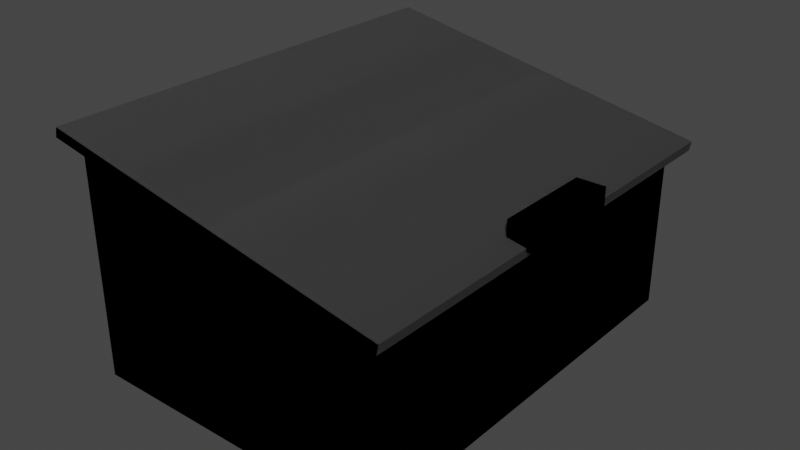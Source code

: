 # Source: SmallShop.blend  (saved by Blender 2.91.10; exported with 4.5.12 LTS)
import bpy
from mathutils import Matrix  # noqa: F401  (used for matrix-valued properties, if any)

bpy.ops.wm.read_factory_settings(use_empty=True)
scene = bpy.context.scene
scene.name = 'Scene'

# ---- collections
col_collection = bpy.data.collections.new('Collection'); scene.collection.children.link(col_collection)

# ---- materials (node trees are filled in below, after node groups)
mat_material_020 = bpy.data.materials.new('Material.020')
mat_material_020.use_transparent_shadow = False
mat_material_021 = bpy.data.materials.new('Material.021')
mat_material_021.use_transparent_shadow = False
mat_material_022 = bpy.data.materials.new('Material.022')
mat_material_022.use_transparent_shadow = False
mat_material_001 = bpy.data.materials.new('Material.001')
mat_material_001.use_transparent_shadow = False
mat_material_005 = bpy.data.materials.new('Material.005')
mat_material_005.use_transparent_shadow = False
mat_material_004 = bpy.data.materials.new('Material.004')
mat_material_004.use_transparent_shadow = False
mat_material_003 = bpy.data.materials.new('Material.003')
mat_material_003.use_transparent_shadow = False
mat_material_002 = bpy.data.materials.new('Material.002')
mat_material_002.use_transparent_shadow = False
mat_material_009 = bpy.data.materials.new('Material.009')
mat_material_009.use_transparent_shadow = False
mat_material_008 = bpy.data.materials.new('Material.008')
mat_material_008.use_transparent_shadow = False
mat_material_007 = bpy.data.materials.new('Material.007')
mat_material_007.use_transparent_shadow = False
mat_material_006 = bpy.data.materials.new('Material.006')
mat_material_006.use_transparent_shadow = False

# ---- material node trees
mat_material_020.use_nodes = True; mat_material_020.node_tree.nodes.clear()
_N = mat_material_020.node_tree.nodes; _L = mat_material_020.node_tree.links
n0 = _N.new('ShaderNodeBsdfPrincipled'); n0.name = 'Principled BSDF'; n0.location = (10, 300)
n0.distribution = 'GGX'
n0.subsurface_method = 'BURLEY'
n0.inputs[0].default_value = (0.4672, 0.4672, 0.4672, 1.0)
n0.inputs[3].default_value = 1.45
n0.inputs[27].default_value = (0.0, 0.0, 0.0, 1.0)
n0.inputs[28].default_value = 1.0
n1 = _N.new('ShaderNodeOutputMaterial'); n1.name = 'Material Output'; n1.location = (300, 300)
_L.new(n0.outputs[0], n1.inputs[0])
n1.is_active_output = True
mat_material_021.use_nodes = True; mat_material_021.node_tree.nodes.clear()
_N = mat_material_021.node_tree.nodes; _L = mat_material_021.node_tree.links
n0 = _N.new('ShaderNodeBsdfPrincipled'); n0.name = 'Principled BSDF'; n0.location = (10, 300)
n0.distribution = 'GGX'
n0.subsurface_method = 'BURLEY'
n0.inputs[0].default_value = (0.8, 0.7284, 0.1821, 1.0)
n0.inputs[3].default_value = 1.45
n0.inputs[27].default_value = (0.0, 0.0, 0.0, 1.0)
n0.inputs[28].default_value = 1.0
n1 = _N.new('ShaderNodeOutputMaterial'); n1.name = 'Material Output'; n1.location = (300, 300)
_L.new(n0.outputs[0], n1.inputs[0])
n1.is_active_output = True
mat_material_022.use_nodes = True; mat_material_022.node_tree.nodes.clear()
_N = mat_material_022.node_tree.nodes; _L = mat_material_022.node_tree.links
n0 = _N.new('ShaderNodeBsdfPrincipled'); n0.name = 'Principled BSDF'; n0.location = (10, 300)
n0.distribution = 'GGX'
n0.subsurface_method = 'BURLEY'
n0.inputs[0].default_value = (0.08353, 0.08353, 0.08353, 1.0)
n0.inputs[3].default_value = 1.45
n0.inputs[27].default_value = (0.0, 0.0, 0.0, 1.0)
n0.inputs[28].default_value = 1.0
n1 = _N.new('ShaderNodeOutputMaterial'); n1.name = 'Material Output'; n1.location = (300, 300)
_L.new(n0.outputs[0], n1.inputs[0])
n1.is_active_output = True
mat_material_001.use_nodes = True; mat_material_001.node_tree.nodes.clear()
_N = mat_material_001.node_tree.nodes; _L = mat_material_001.node_tree.links
n0 = _N.new('ShaderNodeBsdfPrincipled'); n0.name = 'Principled BSDF'; n0.location = (10, 300)
n0.distribution = 'GGX'
n0.subsurface_method = 'BURLEY'
n0.inputs[0].default_value = (0.8, 0.0, 0.01341, 1.0)
n0.inputs[3].default_value = 1.45
n0.inputs[27].default_value = (0.0, 0.0, 0.0, 1.0)
n0.inputs[28].default_value = 1.0
n1 = _N.new('ShaderNodeOutputMaterial'); n1.name = 'Material Output'; n1.location = (300, 300)
_L.new(n0.outputs[0], n1.inputs[0])
n1.is_active_output = True
mat_material_005.use_nodes = True; mat_material_005.node_tree.nodes.clear()
_N = mat_material_005.node_tree.nodes; _L = mat_material_005.node_tree.links
n0 = _N.new('ShaderNodeBsdfPrincipled'); n0.name = 'Principled BSDF'; n0.location = (10, 300)
n0.distribution = 'GGX'
n0.subsurface_method = 'BURLEY'
n0.inputs[0].default_value = (0.4672, 0.4672, 0.4672, 1.0)
n0.inputs[3].default_value = 1.45
n0.inputs[27].default_value = (0.0, 0.0, 0.0, 1.0)
n0.inputs[28].default_value = 1.0
n1 = _N.new('ShaderNodeOutputMaterial'); n1.name = 'Material Output'; n1.location = (300, 300)
_L.new(n0.outputs[0], n1.inputs[0])
n1.is_active_output = True
mat_material_004.use_nodes = True; mat_material_004.node_tree.nodes.clear()
_N = mat_material_004.node_tree.nodes; _L = mat_material_004.node_tree.links
n0 = _N.new('ShaderNodeBsdfPrincipled'); n0.name = 'Principled BSDF'; n0.location = (10, 300)
n0.distribution = 'GGX'
n0.subsurface_method = 'BURLEY'
n0.inputs[0].default_value = (0.8, 0.7284, 0.1821, 1.0)
n0.inputs[3].default_value = 1.45
n0.inputs[27].default_value = (0.0, 0.0, 0.0, 1.0)
n0.inputs[28].default_value = 1.0
n1 = _N.new('ShaderNodeOutputMaterial'); n1.name = 'Material Output'; n1.location = (300, 300)
_L.new(n0.outputs[0], n1.inputs[0])
n1.is_active_output = True
mat_material_003.use_nodes = True; mat_material_003.node_tree.nodes.clear()
_N = mat_material_003.node_tree.nodes; _L = mat_material_003.node_tree.links
n0 = _N.new('ShaderNodeBsdfPrincipled'); n0.name = 'Principled BSDF'; n0.location = (10, 300)
n0.distribution = 'GGX'
n0.subsurface_method = 'BURLEY'
n0.inputs[0].default_value = (0.08353, 0.08353, 0.08353, 1.0)
n0.inputs[3].default_value = 1.45
n0.inputs[27].default_value = (0.0, 0.0, 0.0, 1.0)
n0.inputs[28].default_value = 1.0
n1 = _N.new('ShaderNodeOutputMaterial'); n1.name = 'Material Output'; n1.location = (300, 300)
_L.new(n0.outputs[0], n1.inputs[0])
n1.is_active_output = True
mat_material_002.use_nodes = True; mat_material_002.node_tree.nodes.clear()
_N = mat_material_002.node_tree.nodes; _L = mat_material_002.node_tree.links
n0 = _N.new('ShaderNodeBsdfPrincipled'); n0.name = 'Principled BSDF'; n0.location = (10, 300)
n0.distribution = 'GGX'
n0.subsurface_method = 'BURLEY'
n0.inputs[0].default_value = (0.8, 0.0, 0.01341, 1.0)
n0.inputs[3].default_value = 1.45
n0.inputs[27].default_value = (0.0, 0.0, 0.0, 1.0)
n0.inputs[28].default_value = 1.0
n1 = _N.new('ShaderNodeOutputMaterial'); n1.name = 'Material Output'; n1.location = (300, 300)
_L.new(n0.outputs[0], n1.inputs[0])
n1.is_active_output = True
mat_material_009.use_nodes = True; mat_material_009.node_tree.nodes.clear()
_N = mat_material_009.node_tree.nodes; _L = mat_material_009.node_tree.links
n0 = _N.new('ShaderNodeBsdfPrincipled'); n0.name = 'Principled BSDF'; n0.location = (10, 300)
n0.distribution = 'GGX'
n0.subsurface_method = 'BURLEY'
n0.inputs[0].default_value = (0.4672, 0.4672, 0.4672, 1.0)
n0.inputs[3].default_value = 1.45
n0.inputs[27].default_value = (0.0, 0.0, 0.0, 1.0)
n0.inputs[28].default_value = 1.0
n1 = _N.new('ShaderNodeOutputMaterial'); n1.name = 'Material Output'; n1.location = (300, 300)
_L.new(n0.outputs[0], n1.inputs[0])
n1.is_active_output = True
mat_material_008.use_nodes = True; mat_material_008.node_tree.nodes.clear()
_N = mat_material_008.node_tree.nodes; _L = mat_material_008.node_tree.links
n0 = _N.new('ShaderNodeBsdfPrincipled'); n0.name = 'Principled BSDF'; n0.location = (10, 300)
n0.distribution = 'GGX'
n0.subsurface_method = 'BURLEY'
n0.inputs[0].default_value = (0.8, 0.7284, 0.1821, 1.0)
n0.inputs[3].default_value = 1.45
n0.inputs[27].default_value = (0.0, 0.0, 0.0, 1.0)
n0.inputs[28].default_value = 1.0
n1 = _N.new('ShaderNodeOutputMaterial'); n1.name = 'Material Output'; n1.location = (300, 300)
_L.new(n0.outputs[0], n1.inputs[0])
n1.is_active_output = True
mat_material_007.use_nodes = True; mat_material_007.node_tree.nodes.clear()
_N = mat_material_007.node_tree.nodes; _L = mat_material_007.node_tree.links
n0 = _N.new('ShaderNodeBsdfPrincipled'); n0.name = 'Principled BSDF'; n0.location = (10, 300)
n0.distribution = 'GGX'
n0.subsurface_method = 'BURLEY'
n0.inputs[0].default_value = (0.08353, 0.08353, 0.08353, 1.0)
n0.inputs[3].default_value = 1.45
n0.inputs[27].default_value = (0.0, 0.0, 0.0, 1.0)
n0.inputs[28].default_value = 1.0
n1 = _N.new('ShaderNodeOutputMaterial'); n1.name = 'Material Output'; n1.location = (300, 300)
_L.new(n0.outputs[0], n1.inputs[0])
n1.is_active_output = True
mat_material_006.use_nodes = True; mat_material_006.node_tree.nodes.clear()
_N = mat_material_006.node_tree.nodes; _L = mat_material_006.node_tree.links
n0 = _N.new('ShaderNodeBsdfPrincipled'); n0.name = 'Principled BSDF'; n0.location = (10, 300)
n0.distribution = 'GGX'
n0.subsurface_method = 'BURLEY'
n0.inputs[0].default_value = (0.8, 0.0, 0.01341, 1.0)
n0.inputs[3].default_value = 1.45
n0.inputs[27].default_value = (0.0, 0.0, 0.0, 1.0)
n0.inputs[28].default_value = 1.0
n1 = _N.new('ShaderNodeOutputMaterial'); n1.name = 'Material Output'; n1.location = (300, 300)
_L.new(n0.outputs[0], n1.inputs[0])
n1.is_active_output = True

# ---- world
world_world = bpy.data.worlds.new('World'); scene.world = world_world
world_world.use_nodes = True; world_world.node_tree.nodes.clear()
_N = world_world.node_tree.nodes; _L = world_world.node_tree.links
n0 = _N.new('ShaderNodeOutputWorld'); n0.name = 'World Output'; n0.location = (300, 300)
n1 = _N.new('ShaderNodeBackground'); n1.name = 'Background'; n1.location = (10, 300)
n1.inputs[0].default_value = (0.05088, 0.05088, 0.05088, 1.0)
_L.new(n1.outputs[0], n0.inputs[0])
n0.is_active_output = True
world_world.color = (0.05088, 0.05088, 0.05088)
world_world.use_sun_shadow = False
world_world.sun_shadow_jitter_overblur = 0.0

# ---- meshes
me_cube_004 = bpy.data.meshes.new('Cube.004')
me_cube_004.from_pydata([(-1.0, -1.0, -8.866), (-0.9474, -0.96, 1.0), (-1.0, 1.0, -8.866), (-0.8899, 0.96, 2.741), (1.0, -1.0, -8.866), (0.9474, -0.96, 1.0), (1.0, 1.0, -8.866), (0.8899, 0.96, 2.741), (-1.0, -1.0, 1.0), (-1.0, 1.0, 1.0), (1.0, 1.0, 1.0), (1.0, -1.0, 1.0), (0.9474, 0.133, 1.0), (1.0, 0.133, 1.0), (0.9474, -0.1357, 1.0), (1.0, -0.1357, 1.0), (1.0, 0.2659, 1.0), (0.9474, 0.2644, 1.0), (0.9474, -0.2697, 1.0), (1.0, -0.2697, 1.0), (1.0, -0.8496, 1.0), (0.9474, -0.8471, 1.0), (1.0, 0.8478, 1.0), (0.9474, 0.8444, 1.0), (-1.0, -0.8052, 1.0), (-0.9474, -0.8052, 1.0), (-1.0, -0.5328, 1.0), (-0.9474, -0.5328, 1.0), (-1.0, -0.5328, 32.33), (-1.0, 1.0, 32.33), (1.0, 1.0, 32.33), (1.0, -0.8496, 32.33), (1.0, -1.0, 32.33), (-1.0, -1.0, 32.33), (-0.9474, -0.5328, 32.33), (-0.8899, 0.96, 30.59), (0.8899, 0.96, 30.59), (0.9474, -0.8471, 32.33), (0.9474, -0.96, 32.33), (-0.9474, -0.96, 32.33), (0.9474, 0.2644, 32.33), (0.9474, 0.133, 32.33), (1.0, 0.2659, 32.33), (1.0, 0.133, 32.33), (0.9474, -0.1357, 32.33), (1.0, -0.1357, 32.33), (0.9474, -0.2697, 32.33), (1.0, -0.2697, 32.33), (1.0, 0.8478, 32.33), (0.9474, 0.8444, 32.33), (-1.0, -0.8052, 32.33), (-0.9474, -0.8052, 32.33), (-1.0, -0.5328, 50.09), (-1.0, 1.0, 50.09), (1.0, 1.0, 35.37), (1.0, -0.8496, 35.37), (1.0, -1.0, 35.37), (-1.0, -1.0, 50.09), (-0.9474, -0.5328, 50.09), (-0.9474, 0.96, 50.09), (0.9474, 0.96, 35.37), (0.9474, -0.8471, 35.37), (0.9474, -0.96, 35.37), (-0.9474, -0.96, 50.09), (0.9474, 0.2644, 35.37), (0.9474, 0.133, 35.37), (1.0, 0.2659, 35.37), (1.0, 0.133, 35.37), (0.9474, -0.1357, 35.37), (1.0, -0.1357, 35.37), (0.9474, -0.2697, 35.37), (1.0, -0.2697, 35.37), (1.0, 0.8478, 35.37), (0.9474, 0.8444, 35.37), (-1.0, -0.8052, 50.09), (-0.9474, -0.8052, 50.09), (-1.125, -1.052, 50.35), (-1.113, -1.052, 52.83), (-1.125, 1.052, 50.35), (-1.113, 1.052, 52.83), (1.113, -1.052, 33.57), (1.125, -1.052, 36.05), (1.113, 1.052, 33.57), (1.125, 1.052, 36.05), (-0.3011, -0.9559, 9.364), (-0.3011, -0.9559, 13.67), (-0.3011, -0.4417, 9.364), (-0.3011, -0.4417, 13.67), (0.0007234, -0.9702, 0.6348), (0.0007234, -0.9702, 15.01), (0.0007234, -0.4274, 0.6348), (0.0007234, -0.4274, 15.01), (0.9474, -0.2697, 16.67), (0.9474, -0.1357, 16.67), (1.0, -0.1357, 16.67), (1.0, -0.2697, 16.67), (0.9474, -0.96, 16.67), (0.9474, -0.8471, 16.67), (-0.9474, -0.96, 16.67), (1.0, -0.8496, 16.67), (1.0, -1.0, 16.67), (-1.0, -1.0, 16.67), (-1.0, -0.8052, 16.67), (-0.9474, -0.8052, 16.67), (-0.3011, -0.4274, 0.6348), (-0.3011, -0.9702, 0.6348), (-0.3011, -0.9702, 15.01), (-0.3011, -0.4274, 15.01), (-0.1822, -0.4417, 9.364), (-0.1822, -0.9559, 9.364), (-0.1822, -0.9559, 13.67), (-0.1822, -0.4417, 13.67), (1.183, 0.133, 35.93), (1.183, 0.133, 32.33), (1.183, -0.1357, 35.93), (1.183, -0.1357, 32.33), (1.0, 0.133, 40.99), (1.0, -0.1357, 40.99), (1.183, 0.133, 40.42), (1.183, -0.1357, 40.42), (1.0, 0.2341, 35.37), (1.183, 0.2184, 35.93), (1.0, -0.2367, 35.37), (1.183, -0.221, 35.93), (1.0, 0.2341, 40.99), (1.183, 0.2184, 40.42), (1.0, -0.2367, 40.99), (1.183, -0.221, 40.42), (1.183, 0.133, 35.37), (1.183, -0.1357, 35.37), (1.183, 0.133, 40.99), (1.183, -0.1357, 40.99), (1.183, 0.2341, 35.37), (1.183, 0.2341, 40.99), (1.183, -0.2367, 40.99), (1.183, -0.2367, 35.37), (1.179, 0.133, 35.93), (1.179, 0.133, 40.42), (1.179, -0.1357, 40.42), (1.179, -0.1357, 35.93), (1.179, 0.2184, 35.93), (1.179, 0.2184, 40.42), (1.179, -0.221, 40.42), (1.179, -0.221, 35.93), (-0.9474, 0.96, 1.0), (0.9474, 0.96, 1.0), (-0.9474, 0.96, 32.33), (0.9474, 0.96, 32.33), (-0.869, 0.8533, 3.433), (0.869, 0.8533, 3.433), (-0.8587, 0.8533, 29.76), (0.8587, 0.8533, 29.76), (-0.8601, 0.8533, 16.9), (0.8601, 0.8533, 16.57), (-0.8635, 0.8533, 9.785), (0.8635, 0.8533, 9.511), (0.8587, 0.8533, 23.77), (-0.8587, 0.8533, 23.91), (-0.8899, 0.8533, 30.59), (0.8899, 0.8533, 30.59), (0.8601, 0.8533, 22.2), (-0.8601, 0.8533, 22.35), (-0.8899, 0.8533, 23.11), (-0.8635, 0.8533, 15.36), (0.8635, 0.8533, 15.04), (0.8899, 0.8533, 22.92), (0.869, 0.8533, 8.025), (0.8899, 0.8533, 15.78), (-0.8899, 0.8533, 16.21), (-0.869, 0.8533, 8.3), (-0.8899, 0.8533, 2.741), (0.8899, 0.8533, 2.741), (-0.8899, 0.8533, 9.035), (0.8899, 0.8533, 8.674), (-0.8587, 0.8962, 29.76), (0.8587, 0.8962, 29.76), (0.8587, 0.8962, 23.77), (-0.8587, 0.8962, 23.91), (-0.8601, 0.8962, 22.35), (-0.8601, 0.8962, 16.9), (0.8601, 0.8962, 16.57), (0.8601, 0.8962, 22.2), (0.8635, 0.8962, 9.511), (0.8635, 0.8962, 15.04), (-0.8635, 0.8962, 15.36), (-0.8635, 0.8962, 9.785), (-0.869, 0.8962, 3.433), (0.869, 0.8962, 3.433), (-0.869, 0.8962, 8.3), (0.869, 0.8962, 8.025)], [], [(0, 8, 24, 26, 9, 2), (2, 9, 10, 6), (6, 10, 22, 16, 13, 15, 19, 20, 11, 4), (4, 11, 8, 0), (2, 6, 4, 0), (145, 144, 27, 25, 1, 5, 21, 18, 14, 12, 17, 23), (145, 23, 49, 147), (13, 16, 42, 43), (99, 95, 92, 97), (26, 27, 34, 28), (99, 20, 19, 95), (13, 12, 14, 15), (15, 14, 93, 94), (7, 36, 159, 165, 167, 173, 171), (22, 10, 30, 48), (17, 12, 41, 40), (29, 28, 52, 53), (24, 25, 27, 26), (10, 9, 29, 30), (147, 49, 73, 60), (38, 39, 63, 62), (71, 70, 61, 55), (48, 30, 54, 72), (37, 38, 62, 61), (43, 42, 66, 67), (61, 70, 46, 37), (97, 96, 38, 37), (93, 92, 46, 44), (12, 13, 43, 41), (22, 48, 42, 16), (96, 98, 39, 38), (95, 94, 45, 47), (100, 99, 31, 32), (102, 101, 33, 50), (92, 95, 47, 46), (98, 103, 51, 39), (9, 26, 28, 29), (94, 93, 44, 45), (103, 102, 50, 51), (101, 100, 32, 33), (99, 97, 37, 31), (27, 144, 146, 34), (63, 75, 74, 57), (59, 60, 54, 53), (62, 63, 57, 56), (69, 68, 70, 71), (66, 64, 65, 67), (55, 61, 62, 56), (60, 73, 72, 54), (52, 58, 59, 53), (31, 47, 71, 55), (47, 31, 37, 46), (30, 29, 53, 54), (28, 50, 74, 52), (50, 33, 57, 74), (32, 31, 55, 56), (44, 46, 70, 68), (39, 51, 75, 63), (33, 32, 56, 57), (47, 45, 69, 71), (75, 58, 52, 74), (34, 146, 59, 58), (51, 34, 58, 75), (40, 41, 65, 64), (51, 50, 28, 34), (146, 147, 60, 59), (43, 45, 44, 41), (65, 41, 44, 68), (67, 65, 68, 69), (43, 67, 128, 113), (73, 49, 40, 64), (66, 72, 73, 64), (42, 48, 72, 66), (40, 49, 23, 17), (76, 77, 79, 78), (78, 79, 83, 82), (82, 83, 81, 80), (80, 81, 77, 76), (78, 82, 80, 76), (83, 79, 77, 81), (87, 86, 108, 111), (104, 107, 91, 90), (90, 91, 89, 88), (88, 89, 106, 105), (104, 90, 88, 105), (91, 107, 106, 89), (19, 15, 94, 95), (14, 18, 92, 93), (21, 97, 92, 18), (8, 11, 100, 101), (25, 24, 102, 103), (1, 25, 103, 98), (24, 8, 101, 102), (11, 20, 99, 100), (5, 1, 98, 96), (21, 5, 96, 97), (84, 86, 104, 105), (85, 84, 105, 106), (87, 85, 106, 107), (86, 87, 107, 104), (109, 110, 111, 108), (84, 85, 110, 109), (85, 87, 111, 110), (86, 84, 109, 108), (113, 128, 129, 115), (119, 127, 142, 138), (45, 43, 113, 115), (69, 45, 115, 129), (116, 117, 131, 130), (67, 69, 117, 116), (117, 69, 122, 126), (131, 117, 126, 134), (122, 135, 134, 126), (132, 120, 124, 133), (125, 118, 137, 141), (116, 130, 133, 124), (69, 129, 135, 122), (67, 116, 124, 120), (128, 67, 120, 132), (118, 119, 138, 137), (112, 114, 129, 128), (119, 118, 130, 131), (125, 121, 132, 133), (123, 127, 134, 135), (127, 119, 131, 134), (121, 112, 128, 132), (118, 125, 133, 130), (114, 123, 135, 129), (139, 136, 137, 138), (137, 136, 140, 141), (139, 138, 142, 143), (121, 125, 141, 140), (114, 112, 136, 139), (123, 114, 139, 143), (112, 121, 140, 136), (127, 123, 143, 142), (7, 3, 144, 145), (35, 36, 147, 146), (36, 7, 145, 147), (3, 35, 146, 144), (155, 164, 183, 182), (3, 7, 171, 170), (35, 3, 170, 172, 168, 162, 158), (36, 35, 158, 159), (156, 151, 175, 176), (161, 152, 179, 178), (151, 150, 174, 175), (150, 151, 159, 158), (151, 156, 165, 159), (157, 150, 158, 162), (156, 157, 162, 165), (152, 161, 162, 168), (153, 152, 168, 167), (160, 153, 167, 165), (161, 160, 165, 162), (164, 155, 173, 167), (163, 164, 167, 168), (154, 163, 168, 172), (155, 154, 172, 173), (149, 148, 170, 171), (148, 169, 172, 170), (166, 149, 171, 173), (169, 166, 173, 172), (186, 187, 189, 188), (179, 180, 181, 178), (185, 182, 183, 184), (177, 176, 175, 174), (152, 153, 180, 179), (148, 149, 187, 186), (150, 157, 177, 174), (164, 163, 184, 183), (153, 160, 181, 180), (169, 148, 186, 188), (157, 156, 176, 177), (163, 154, 185, 184), (160, 161, 178, 181), (149, 166, 189, 187), (154, 155, 182, 185), (166, 169, 188, 189)])
me_cube_004.polygons.foreach_set('material_index', [0, 0, 0, 0, 0, 1, 0, 0, 0, 0, 0, 0, 0, 0, 0, 0, 0, 0, 0, 0, 0, 0, 0, 0, 0, 0, 0, 0, 0, 0, 0, 0, 0, 0, 0, 0, 0, 0, 0, 0, 0, 0, 0, 0, 0, 0, 0, 0, 0, 0, 0, 0, 0, 0, 0, 0, 0, 0, 0, 0, 0, 0, 0, 0, 0, 0, 0, 0, 0, 0, 0, 0, 0, 0, 2, 2, 2, 2, 2, 2, 2, 2, 2, 2, 2, 2, 0, 0, 0, 0, 0, 0, 0, 0, 0, 0, 2, 2, 2, 2, 2, 2, 2, 2, 0, 0, 0, 0, 0, 0, 0, 0, 0, 0, 0, 0, 0, 0, 0, 0, 0, 0, 0, 0, 0, 0, 0, 0, 3, 3, 3, 0, 0, 0, 0, 0, 0, 0, 0, 0, 2, 0, 0, 0, 2, 2, 2, 2, 2, 2, 2, 2, 2, 2, 2, 2, 2, 2, 2, 2, 2, 2, 2, 2, 2, 2, 2, 2, 2, 2, 2, 2, 2, 2, 2, 2, 2, 2, 2])
_uv = me_cube_004.uv_layers.new(name='UVMap')
_uv.uv.foreach_set('vector', [0.375, 0.0, 0.625, 0.0, 0.625, 0.02435, 0.625, 0.0523, 0.625, 0.25, 0.375, 0.25, 0.375, 0.25, 0.625, 0.25, 0.625, 0.5, 0.375, 0.5, 0.375, 0.5, 0.625, 0.5, 0.625, 0.5487, 0.625, 0.5973, 0.625, 0.6084, 0.625, 0.642, 0.625, 0.6532, 0.625, 0.7016, 0.625, 0.75, 0.375, 0.75, 0.375, 0.75, 0.625, 0.75, 0.625, 1.0, 0.375, 1.0, 0.125, 0.5, 0.375, 0.5, 0.375, 0.75, 0.125, 0.75, 0.6316, 0.5066, 0.8684, 0.5066, 0.8684, 0.6967, 0.8684, 0.7243, 0.8684, 0.7434, 0.6316, 0.7434, 0.6316, 0.6981, 0.6316, 0.6528, 0.6316, 0.6417, 0.6316, 0.6086, 0.6316, 0.5978, 0.6316, 0.5522, 0.6316, 0.5066, 0.6316, 0.5522, 0.6316, 0.5522, 0.6316, 0.5066, 0.625, 0.6084, 0.625, 0.5973, 0.625, 0.5973, 0.625, 0.6084, 0.625, 0.7016, 0.625, 0.6532, 0.6316, 0.6528, 0.6316, 0.6981, 0.875, 0.6977, 0.8684, 0.6967, 0.8684, 0.6967, 0.875, 0.6977, 0.625, 0.7016, 0.625, 0.7016, 0.625, 0.6532, 0.625, 0.6532, 0.625, 0.6084, 0.6316, 0.6086, 0.6316, 0.6417, 0.625, 0.642, 0.625, 0.642, 0.6316, 0.6417, 0.6316, 0.6417, 0.625, 0.642, 0.6388, 0.5066, 0.6388, 0.5066, 0.6388, 0.5066, 0.6388, 0.5066, 0.6388, 0.5066, 0.6388, 0.5066, 0.6388, 0.5066, 0.625, 0.5487, 0.625, 0.5, 0.625, 0.5, 0.625, 0.5487, 0.6316, 0.5978, 0.6316, 0.6086, 0.6316, 0.6086, 0.6316, 0.5978, 0.625, 0.25, 0.625, 0.0523, 0.625, 0.0523, 0.625, 0.25, 0.875, 0.7257, 0.8684, 0.7243, 0.8684, 0.6967, 0.875, 0.6977, 0.625, 0.5, 0.625, 0.25, 0.625, 0.25, 0.625, 0.5, 0.6316, 0.5066, 0.6316, 0.5522, 0.6316, 0.5522, 0.6316, 0.5066, 0.6316, 0.7434, 0.8684, 0.7434, 0.8684, 0.7434, 0.6316, 0.7434, 0.625, 0.6532, 0.6316, 0.6528, 0.6316, 0.6981, 0.625, 0.7016, 0.625, 0.5487, 0.625, 0.5, 0.625, 0.5, 0.625, 0.5487, 0.6316, 0.6981, 0.6316, 0.7434, 0.6316, 0.7434, 0.6316, 0.6981, 0.625, 0.6084, 0.625, 0.5973, 0.625, 0.5973, 0.625, 0.6084, 0.6316, 0.6981, 0.6316, 0.6528, 0.6316, 0.6528, 0.6316, 0.6981, 0.6316, 0.6981, 0.6316, 0.7434, 0.6316, 0.7434, 0.6316, 0.6981, 0.6316, 0.6417, 0.6316, 0.6528, 0.6316, 0.6528, 0.6316, 0.6417, 0.6316, 0.6086, 0.625, 0.6084, 0.625, 0.6084, 0.6316, 0.6086, 0.625, 0.5487, 0.625, 0.5487, 0.625, 0.5973, 0.625, 0.5973, 0.6316, 0.7434, 0.8684, 0.7434, 0.8684, 0.7434, 0.6316, 0.7434, 0.625, 0.6532, 0.625, 0.642, 0.625, 0.642, 0.625, 0.6532, 0.625, 0.75, 0.625, 0.7016, 0.625, 0.7016, 0.625, 0.75, 0.625, 0.02435, 0.625, 0.0, 0.625, 0.0, 0.625, 0.02435, 0.6316, 0.6528, 0.625, 0.6532, 0.625, 0.6532, 0.6316, 0.6528, 0.8684, 0.7434, 0.8684, 0.7243, 0.8684, 0.7243, 0.8684, 0.7434, 0.625, 0.25, 0.625, 0.0523, 0.625, 0.0523, 0.625, 0.25, 0.625, 0.642, 0.6316, 0.6417, 0.6316, 0.6417, 0.625, 0.642, 0.8684, 0.7243, 0.875, 0.7257, 0.875, 0.7257, 0.8684, 0.7243, 0.625, 1.0, 0.625, 0.75, 0.625, 0.75, 0.625, 1.0, 0.625, 0.7016, 0.6316, 0.6981, 0.6316, 0.6981, 0.625, 0.7016, 0.8684, 0.6967, 0.8684, 0.5066, 0.8684, 0.5066, 0.8684, 0.6967, 0.8684, 0.7434, 0.8684, 0.7243, 0.875, 0.7257, 0.875, 0.75, 0.8684, 0.5066, 0.6316, 0.5066, 0.625, 0.5, 0.875, 0.5, 0.6316, 0.7434, 0.8684, 0.7434, 0.875, 0.75, 0.625, 0.75, 0.625, 0.642, 0.6316, 0.6417, 0.6316, 0.6528, 0.625, 0.6532, 0.625, 0.5973, 0.6316, 0.5978, 0.6316, 0.6086, 0.625, 0.6084, 0.625, 0.7016, 0.6316, 0.6981, 0.6316, 0.7434, 0.625, 0.75, 0.6316, 0.5066, 0.6316, 0.5522, 0.625, 0.5487, 0.625, 0.5, 0.875, 0.6977, 0.8684, 0.6967, 0.8684, 0.5066, 0.875, 0.5, 0.625, 0.7016, 0.625, 0.6532, 0.625, 0.6532, 0.625, 0.7016, 0.625, 0.6532, 0.625, 0.7016, 0.6316, 0.6981, 0.6316, 0.6528, 0.625, 0.5, 0.625, 0.25, 0.625, 0.25, 0.625, 0.5, 0.875, 0.6977, 0.875, 0.7257, 0.625, 0.02435, 0.875, 0.6977, 0.625, 0.02435, 0.625, 0.0, 0.625, 0.0, 0.625, 0.02435, 0.625, 0.75, 0.625, 0.7016, 0.625, 0.7016, 0.625, 0.75, 0.6316, 0.6417, 0.6316, 0.6528, 0.6316, 0.6528, 0.6316, 0.6417, 0.8684, 0.7434, 0.8684, 0.7243, 0.8684, 0.7243, 0.8684, 0.7434, 0.625, 1.0, 0.625, 0.75, 0.625, 0.75, 0.625, 1.0, 0.625, 0.6532, 0.625, 0.642, 0.625, 0.642, 0.625, 0.6532, 0.8684, 0.7243, 0.8684, 0.6967, 0.875, 0.6977, 0.875, 0.7257, 0.8684, 0.6967, 0.8684, 0.5066, 0.8684, 0.5066, 0.8684, 0.6967, 0.8684, 0.7243, 0.8684, 0.6967, 0.8684, 0.6967, 0.8684, 0.7243, 0.6316, 0.5978, 0.6316, 0.6086, 0.6316, 0.6086, 0.6316, 0.5978, 0.8684, 0.7243, 0.875, 0.7257, 0.875, 0.6977, 0.8684, 0.6967, 0.8684, 0.5066, 0.6316, 0.5066, 0.6316, 0.5066, 0.8684, 0.5066, 0.625, 0.6084, 0.625, 0.642, 0.6316, 0.6417, 0.6316, 0.6086, 0.6316, 0.6086, 0.6316, 0.6086, 0.6316, 0.6417, 0.6316, 0.6417, 0.625, 0.6084, 0.6316, 0.6086, 0.6316, 0.6417, 0.625, 0.642, 0.625, 0.6084, 0.625, 0.6084, 0.625, 0.6084, 0.625, 0.6084, 0.6316, 0.5522, 0.6316, 0.5522, 0.6316, 0.5978, 0.6316, 0.5978, 0.625, 0.5973, 0.625, 0.5487, 0.6316, 0.5522, 0.6316, 0.5978, 0.625, 0.5973, 0.625, 0.5487, 0.625, 0.5487, 0.625, 0.5973, 0.6316, 0.5978, 0.6316, 0.5522, 0.6316, 0.5522, 0.6316, 0.5978, 0.375, 0.0, 0.625, 0.0, 0.625, 0.25, 0.375, 0.25, 0.375, 0.25, 0.625, 0.25, 0.625, 0.5, 0.375, 0.5, 0.375, 0.5, 0.625, 0.5, 0.625, 0.75, 0.375, 0.75, 0.375, 0.75, 0.625, 0.75, 0.625, 1.0, 0.375, 1.0, 0.125, 0.5, 0.375, 0.5, 0.375, 0.75, 0.125, 0.75, 0.625, 0.5, 0.875, 0.5, 0.875, 0.75, 0.625, 0.75, 0.6248, 0.2435, 0.3752, 0.2435, 0.3752, 0.2435, 0.6248, 0.2435, 0.375, 0.25, 0.625, 0.25, 0.625, 0.5, 0.375, 0.5, 0.375, 0.5, 0.625, 0.5, 0.625, 0.75, 0.375, 0.75, 0.375, 0.75, 0.625, 0.75, 0.625, 1.0, 0.375, 1.0, 0.125, 0.5, 0.375, 0.5, 0.375, 0.75, 0.125, 0.75, 0.625, 0.5, 0.875, 0.5, 0.875, 0.75, 0.625, 0.75, 0.625, 0.6532, 0.625, 0.642, 0.625, 0.642, 0.625, 0.6532, 0.6316, 0.6417, 0.6316, 0.6528, 0.6316, 0.6528, 0.6316, 0.6417, 0.6316, 0.6981, 0.6316, 0.6981, 0.6316, 0.6528, 0.6316, 0.6528, 0.625, 1.0, 0.625, 0.75, 0.625, 0.75, 0.625, 1.0, 0.8684, 0.7243, 0.875, 0.7257, 0.875, 0.7257, 0.8684, 0.7243, 0.8684, 0.7434, 0.8684, 0.7243, 0.8684, 0.7243, 0.8684, 0.7434, 0.625, 0.02435, 0.625, 0.0, 0.625, 0.0, 0.625, 0.02435, 0.625, 0.75, 0.625, 0.7016, 0.625, 0.7016, 0.625, 0.75, 0.6316, 0.7434, 0.8684, 0.7434, 0.8684, 0.7434, 0.6316, 0.7434, 0.6316, 0.6981, 0.6316, 0.7434, 0.6316, 0.7434, 0.6316, 0.6981, 0.3752, 0.006547, 0.3752, 0.2435, 0.375, 0.25, 0.375, 0.0, 0.6248, 0.006547, 0.3752, 0.006547, 0.375, 0.0, 0.625, 0.0, 0.6248, 0.2435, 0.6248, 0.006547, 0.625, 0.0, 0.625, 0.25, 0.3752, 0.2435, 0.6248, 0.2435, 0.625, 0.25, 0.375, 0.25, 0.3752, 0.006547, 0.6248, 0.006547, 0.6248, 0.2435, 0.3752, 0.2435, 0.3752, 0.006547, 0.6248, 0.006547, 0.6248, 0.006547, 0.3752, 0.006547, 0.6248, 0.006547, 0.6248, 0.2435, 0.6248, 0.2435, 0.6248, 0.006547, 0.3752, 0.2435, 0.3752, 0.006547, 0.3752, 0.006547, 0.3752, 0.2435, 0.625, 0.6084, 0.625, 0.6084, 0.625, 0.642, 0.625, 0.642, 0.625, 0.642, 0.625, 0.642, 0.625, 0.642, 0.625, 0.642, 0.625, 0.642, 0.625, 0.6084, 0.625, 0.6084, 0.625, 0.642, 0.625, 0.642, 0.625, 0.642, 0.625, 0.642, 0.625, 0.642, 0.625, 0.6084, 0.625, 0.642, 0.625, 0.642, 0.625, 0.6084, 0.625, 0.6084, 0.625, 0.642, 0.625, 0.642, 0.625, 0.6084, 0.625, 0.642, 0.625, 0.642, 0.625, 0.642, 0.625, 0.642, 0.625, 0.642, 0.625, 0.642, 0.625, 0.642, 0.625, 0.642, 0.625, 0.642, 0.625, 0.642, 0.625, 0.642, 0.625, 0.642, 0.625, 0.6084, 0.625, 0.6084, 0.625, 0.6084, 0.625, 0.6084, 0.625, 0.6084, 0.625, 0.6084, 0.625, 0.6084, 0.625, 0.6084, 0.625, 0.6084, 0.625, 0.6084, 0.625, 0.6084, 0.625, 0.6084, 0.625, 0.642, 0.625, 0.642, 0.625, 0.642, 0.625, 0.642, 0.625, 0.6084, 0.625, 0.6084, 0.625, 0.6084, 0.625, 0.6084, 0.625, 0.6084, 0.625, 0.6084, 0.625, 0.6084, 0.625, 0.6084, 0.625, 0.6084, 0.625, 0.642, 0.625, 0.642, 0.625, 0.6084, 0.625, 0.6084, 0.625, 0.642, 0.625, 0.642, 0.625, 0.6084, 0.625, 0.642, 0.625, 0.6084, 0.625, 0.6084, 0.625, 0.642, 0.625, 0.6084, 0.625, 0.6084, 0.625, 0.6084, 0.625, 0.6084, 0.625, 0.642, 0.625, 0.642, 0.625, 0.642, 0.625, 0.642, 0.625, 0.642, 0.625, 0.642, 0.625, 0.642, 0.625, 0.642, 0.625, 0.6084, 0.625, 0.6084, 0.625, 0.6084, 0.625, 0.6084, 0.625, 0.6084, 0.625, 0.6084, 0.625, 0.6084, 0.625, 0.6084, 0.625, 0.642, 0.625, 0.642, 0.625, 0.642, 0.625, 0.642, 0.625, 0.642, 0.625, 0.6084, 0.625, 0.6084, 0.625, 0.642, 0.625, 0.6084, 0.625, 0.6084, 0.625, 0.6084, 0.625, 0.6084, 0.625, 0.642, 0.625, 0.642, 0.625, 0.642, 0.625, 0.642, 0.625, 0.6084, 0.625, 0.6084, 0.625, 0.6084, 0.625, 0.6084, 0.625, 0.642, 0.625, 0.6084, 0.625, 0.6084, 0.625, 0.642, 0.625, 0.642, 0.625, 0.642, 0.625, 0.642, 0.625, 0.642, 0.625, 0.6084, 0.625, 0.6084, 0.625, 0.6084, 0.625, 0.6084, 0.625, 0.642, 0.625, 0.642, 0.625, 0.642, 0.625, 0.642, 0.6388, 0.5066, 0.8612, 0.5066, 0.8684, 0.5066, 0.6316, 0.5066, 0.8612, 0.5066, 0.6388, 0.5066, 0.6316, 0.5066, 0.8684, 0.5066, 0.6388, 0.5066, 0.6388, 0.5066, 0.6316, 0.5066, 0.6316, 0.5066, 0.8612, 0.5066, 0.8612, 0.5066, 0.8684, 0.5066, 0.8684, 0.5066, 0.6421, 0.5066, 0.6421, 0.5066, 0.6421, 0.5066, 0.6421, 0.5066, 0.8612, 0.5066, 0.6388, 0.5066, 0.6388, 0.5066, 0.8612, 0.5066, 0.8612, 0.5066, 0.8612, 0.5066, 0.8612, 0.5066, 0.8612, 0.5066, 0.8612, 0.5066, 0.8612, 0.5066, 0.8612, 0.5066, 0.6388, 0.5066, 0.8612, 0.5066, 0.8612, 0.5066, 0.6388, 0.5066, 0.6427, 0.5066, 0.6427, 0.5066, 0.6427, 0.5066, 0.6427, 0.5066, 0.8575, 0.5066, 0.8575, 0.5066, 0.8575, 0.5066, 0.8575, 0.5066, 0.6427, 0.5066, 0.8573, 0.5066, 0.8573, 0.5066, 0.6427, 0.5066, 0.8573, 0.5066, 0.6427, 0.5066, 0.6388, 0.5066, 0.8612, 0.5066, 0.6427, 0.5066, 0.6427, 0.5066, 0.6388, 0.5066, 0.6388, 0.5066, 0.8573, 0.5066, 0.8573, 0.5066, 0.8612, 0.5066, 0.8612, 0.5066, 0.6427, 0.5066, 0.8573, 0.5066, 0.8612, 0.5066, 0.6388, 0.5066, 0.8575, 0.5066, 0.8575, 0.5066, 0.8612, 0.5066, 0.8612, 0.5066, 0.6425, 0.5066, 0.8575, 0.5066, 0.8612, 0.5066, 0.6388, 0.5066, 0.6425, 0.5066, 0.6425, 0.5066, 0.6388, 0.5066, 0.6388, 0.5066, 0.8575, 0.5066, 0.6425, 0.5066, 0.6388, 0.5066, 0.8612, 0.5066, 0.6421, 0.5066, 0.6421, 0.5066, 0.6388, 0.5066, 0.6388, 0.5066, 0.8579, 0.5066, 0.6421, 0.5066, 0.6388, 0.5066, 0.8612, 0.5066, 0.8579, 0.5066, 0.8579, 0.5066, 0.8612, 0.5066, 0.8612, 0.5066, 0.6421, 0.5066, 0.8579, 0.5066, 0.8612, 0.5066, 0.6388, 0.5066, 0.6407, 0.5066, 0.8593, 0.5066, 0.8612, 0.5066, 0.6388, 0.5066, 0.8593, 0.5066, 0.8593, 0.5066, 0.8612, 0.5066, 0.8612, 0.5066, 0.6407, 0.5066, 0.6407, 0.5066, 0.6388, 0.5066, 0.6388, 0.5066, 0.8593, 0.5066, 0.6407, 0.5066, 0.6388, 0.5066, 0.8612, 0.5066, 0.8593, 0.5066, 0.6407, 0.5066, 0.6407, 0.5066, 0.8593, 0.5066, 0.8575, 0.5066, 0.6425, 0.5066, 0.6425, 0.5066, 0.8575, 0.5066, 0.8579, 0.5066, 0.6421, 0.5066, 0.6421, 0.5066, 0.8579, 0.5066, 0.8573, 0.5066, 0.6427, 0.5066, 0.6427, 0.5066, 0.8573, 0.5066, 0.8575, 0.5066, 0.6425, 0.5066, 0.6425, 0.5066, 0.8575, 0.5066, 0.8593, 0.5066, 0.6407, 0.5066, 0.6407, 0.5066, 0.8593, 0.5066, 0.8573, 0.5066, 0.8573, 0.5066, 0.8573, 0.5066, 0.8573, 0.5066, 0.6421, 0.5066, 0.8579, 0.5066, 0.8579, 0.5066, 0.6421, 0.5066, 0.6425, 0.5066, 0.6425, 0.5066, 0.6425, 0.5066, 0.6425, 0.5066, 0.8593, 0.5066, 0.8593, 0.5066, 0.8593, 0.5066, 0.8593, 0.5066, 0.8573, 0.5066, 0.6427, 0.5066, 0.6427, 0.5066, 0.8573, 0.5066, 0.8579, 0.5066, 0.8579, 0.5066, 0.8579, 0.5066, 0.8579, 0.5066, 0.6425, 0.5066, 0.8575, 0.5066, 0.8575, 0.5066, 0.6425, 0.5066, 0.6407, 0.5066, 0.6407, 0.5066, 0.6407, 0.5066, 0.6407, 0.5066, 0.8579, 0.5066, 0.6421, 0.5066, 0.6421, 0.5066, 0.8579, 0.5066, 0.6407, 0.5066, 0.8593, 0.5066, 0.8593, 0.5066, 0.6407, 0.5066])
me_cube_004.materials.append(mat_material_020)
me_cube_004.materials.append(mat_material_021)
me_cube_004.materials.append(mat_material_022)
me_cube_004.materials.append(mat_material_001)
me_cube_004.use_remesh_fix_poles = True
me_cube_004.use_remesh_preserve_attributes = False
me_cube_004.use_mirror_vertex_groups = False
me_cube_004.update()
me_cube_005 = bpy.data.meshes.new('Cube.005')
me_cube_005.from_pydata([(-1.0, -1.0, -8.866), (-0.9474, -0.96, 1.0), (-1.0, 1.0, -8.866), (-0.8899, 0.96, 2.741), (1.0, -1.0, -8.866), (0.9474, -0.96, 1.0), (1.0, 1.0, -8.866), (0.8899, 0.96, 2.741), (-1.0, -1.0, 1.0), (-1.0, 1.0, 1.0), (1.0, 1.0, 1.0), (1.0, -1.0, 1.0), (0.9474, 0.133, 1.0), (1.0, 0.133, 1.0), (0.9474, -0.1357, 1.0), (1.0, -0.1357, 1.0), (1.0, 0.2659, 1.0), (0.9474, 0.2644, 1.0), (0.9474, -0.2697, 1.0), (1.0, -0.2697, 1.0), (1.0, -0.8496, 1.0), (0.9474, -0.8471, 1.0), (1.0, 0.8478, 1.0), (0.9474, 0.8444, 1.0), (-1.0, -0.8052, 1.0), (-0.9474, -0.8052, 1.0), (-1.0, -0.5328, 1.0), (-0.9474, -0.5328, 1.0), (-1.0, -0.5328, 32.33), (-1.0, 1.0, 32.33), (1.0, 1.0, 32.33), (1.0, -0.8496, 32.33), (1.0, -1.0, 32.33), (-1.0, -1.0, 32.33), (-0.9474, -0.5328, 32.33), (-0.8899, 0.96, 30.59), (0.8899, 0.96, 30.59), (0.9474, -0.8471, 32.33), (0.9474, -0.96, 32.33), (-0.9474, -0.96, 32.33), (0.9474, 0.2644, 32.33), (0.9474, 0.133, 32.33), (1.0, 0.2659, 32.33), (1.0, 0.133, 32.33), (0.9474, -0.1357, 32.33), (1.0, -0.1357, 32.33), (0.9474, -0.2697, 32.33), (1.0, -0.2697, 32.33), (1.0, 0.8478, 32.33), (0.9474, 0.8444, 32.33), (-1.0, -0.8052, 32.33), (-0.9474, -0.8052, 32.33), (-1.0, -0.5328, 50.09), (-1.0, 1.0, 50.09), (1.0, 1.0, 35.37), (1.0, -0.8496, 35.37), (1.0, -1.0, 35.37), (-1.0, -1.0, 50.09), (-0.9474, -0.5328, 50.09), (-0.9474, 0.96, 50.09), (0.9474, 0.96, 35.37), (0.9474, -0.8471, 35.37), (0.9474, -0.96, 35.37), (-0.9474, -0.96, 50.09), (0.9474, 0.2644, 35.37), (0.9474, 0.133, 35.37), (1.0, 0.2659, 35.37), (1.0, 0.133, 35.37), (0.9474, -0.1357, 35.37), (1.0, -0.1357, 35.37), (0.9474, -0.2697, 35.37), (1.0, -0.2697, 35.37), (1.0, 0.8478, 35.37), (0.9474, 0.8444, 35.37), (-1.0, -0.8052, 50.09), (-0.9474, -0.8052, 50.09), (-1.125, -1.052, 50.35), (-1.113, -1.052, 52.83), (-1.125, 1.052, 50.35), (-1.113, 1.052, 52.83), (1.113, -1.052, 33.57), (1.125, -1.052, 36.05), (1.113, 1.052, 33.57), (1.125, 1.052, 36.05), (-0.3011, -0.9559, 9.364), (-0.3011, -0.9559, 13.67), (-0.3011, -0.4417, 9.364), (-0.3011, -0.4417, 13.67), (0.0007234, -0.9702, 0.6348), (0.0007234, -0.9702, 15.01), (0.0007234, -0.4274, 0.6348), (0.0007234, -0.4274, 15.01), (0.9474, -0.2697, 16.67), (0.9474, -0.1357, 16.67), (1.0, -0.1357, 16.67), (1.0, -0.2697, 16.67), (0.9474, -0.96, 16.67), (0.9474, -0.8471, 16.67), (-0.9474, -0.96, 16.67), (1.0, -0.8496, 16.67), (1.0, -1.0, 16.67), (-1.0, -1.0, 16.67), (-1.0, -0.8052, 16.67), (-0.9474, -0.8052, 16.67), (-0.3011, -0.4274, 0.6348), (-0.3011, -0.9702, 0.6348), (-0.3011, -0.9702, 15.01), (-0.3011, -0.4274, 15.01), (-0.1822, -0.4417, 9.364), (-0.1822, -0.9559, 9.364), (-0.1822, -0.9559, 13.67), (-0.1822, -0.4417, 13.67), (1.183, 0.133, 35.93), (1.183, 0.133, 32.33), (1.183, -0.1357, 35.93), (1.183, -0.1357, 32.33), (1.0, 0.133, 40.99), (1.0, -0.1357, 40.99), (1.183, 0.133, 40.42), (1.183, -0.1357, 40.42), (1.0, 0.2341, 35.37), (1.183, 0.2184, 35.93), (1.0, -0.2367, 35.37), (1.183, -0.221, 35.93), (1.0, 0.2341, 40.99), (1.183, 0.2184, 40.42), (1.0, -0.2367, 40.99), (1.183, -0.221, 40.42), (1.183, 0.133, 35.37), (1.183, -0.1357, 35.37), (1.183, 0.133, 40.99), (1.183, -0.1357, 40.99), (1.183, 0.2341, 35.37), (1.183, 0.2341, 40.99), (1.183, -0.2367, 40.99), (1.183, -0.2367, 35.37), (1.179, 0.133, 35.93), (1.179, 0.133, 40.42), (1.179, -0.1357, 40.42), (1.179, -0.1357, 35.93), (1.179, 0.2184, 35.93), (1.179, 0.2184, 40.42), (1.179, -0.221, 40.42), (1.179, -0.221, 35.93), (-0.9474, 0.96, 1.0), (0.9474, 0.96, 1.0), (-0.9474, 0.96, 32.33), (0.9474, 0.96, 32.33), (-0.869, 0.8533, 3.433), (0.869, 0.8533, 3.433), (-0.8587, 0.8533, 29.76), (0.8587, 0.8533, 29.76), (-0.8601, 0.8533, 16.9), (0.8601, 0.8533, 16.57), (-0.8635, 0.8533, 9.785), (0.8635, 0.8533, 9.511), (0.8587, 0.8533, 23.77), (-0.8587, 0.8533, 23.91), (-0.8899, 0.8533, 30.59), (0.8899, 0.8533, 30.59), (0.8601, 0.8533, 22.2), (-0.8601, 0.8533, 22.35), (-0.8899, 0.8533, 23.11), (-0.8635, 0.8533, 15.36), (0.8635, 0.8533, 15.04), (0.8899, 0.8533, 22.92), (0.869, 0.8533, 8.025), (0.8899, 0.8533, 15.78), (-0.8899, 0.8533, 16.21), (-0.869, 0.8533, 8.3), (-0.8899, 0.8533, 2.741), (0.8899, 0.8533, 2.741), (-0.8899, 0.8533, 9.035), (0.8899, 0.8533, 8.674), (-0.8587, 0.8962, 29.76), (0.8587, 0.8962, 29.76), (0.8587, 0.8962, 23.77), (-0.8587, 0.8962, 23.91), (-0.8601, 0.8962, 22.35), (-0.8601, 0.8962, 16.9), (0.8601, 0.8962, 16.57), (0.8601, 0.8962, 22.2), (0.8635, 0.8962, 9.511), (0.8635, 0.8962, 15.04), (-0.8635, 0.8962, 15.36), (-0.8635, 0.8962, 9.785), (-0.869, 0.8962, 3.433), (0.869, 0.8962, 3.433), (-0.869, 0.8962, 8.3), (0.869, 0.8962, 8.025)], [], [(0, 8, 24, 26, 9, 2), (2, 9, 10, 6), (6, 10, 22, 16, 13, 15, 19, 20, 11, 4), (4, 11, 8, 0), (2, 6, 4, 0), (145, 144, 27, 25, 1, 5, 21, 18, 14, 12, 17, 23), (145, 23, 49, 147), (13, 16, 42, 43), (99, 95, 92, 97), (26, 27, 34, 28), (99, 20, 19, 95), (13, 12, 14, 15), (15, 14, 93, 94), (7, 36, 159, 165, 167, 173, 171), (22, 10, 30, 48), (17, 12, 41, 40), (29, 28, 52, 53), (24, 25, 27, 26), (10, 9, 29, 30), (147, 49, 73, 60), (38, 39, 63, 62), (71, 70, 61, 55), (48, 30, 54, 72), (37, 38, 62, 61), (43, 42, 66, 67), (61, 70, 46, 37), (97, 96, 38, 37), (93, 92, 46, 44), (12, 13, 43, 41), (22, 48, 42, 16), (96, 98, 39, 38), (95, 94, 45, 47), (100, 99, 31, 32), (102, 101, 33, 50), (92, 95, 47, 46), (98, 103, 51, 39), (9, 26, 28, 29), (94, 93, 44, 45), (103, 102, 50, 51), (101, 100, 32, 33), (99, 97, 37, 31), (27, 144, 146, 34), (63, 75, 74, 57), (59, 60, 54, 53), (62, 63, 57, 56), (69, 68, 70, 71), (66, 64, 65, 67), (55, 61, 62, 56), (60, 73, 72, 54), (52, 58, 59, 53), (31, 47, 71, 55), (47, 31, 37, 46), (30, 29, 53, 54), (28, 50, 74, 52), (50, 33, 57, 74), (32, 31, 55, 56), (44, 46, 70, 68), (39, 51, 75, 63), (33, 32, 56, 57), (47, 45, 69, 71), (75, 58, 52, 74), (34, 146, 59, 58), (51, 34, 58, 75), (40, 41, 65, 64), (51, 50, 28, 34), (146, 147, 60, 59), (43, 45, 44, 41), (65, 41, 44, 68), (67, 65, 68, 69), (43, 67, 128, 113), (73, 49, 40, 64), (66, 72, 73, 64), (42, 48, 72, 66), (40, 49, 23, 17), (76, 77, 79, 78), (78, 79, 83, 82), (82, 83, 81, 80), (80, 81, 77, 76), (78, 82, 80, 76), (83, 79, 77, 81), (87, 86, 108, 111), (104, 107, 91, 90), (90, 91, 89, 88), (88, 89, 106, 105), (104, 90, 88, 105), (91, 107, 106, 89), (19, 15, 94, 95), (14, 18, 92, 93), (21, 97, 92, 18), (8, 11, 100, 101), (25, 24, 102, 103), (1, 25, 103, 98), (24, 8, 101, 102), (11, 20, 99, 100), (5, 1, 98, 96), (21, 5, 96, 97), (84, 86, 104, 105), (85, 84, 105, 106), (87, 85, 106, 107), (86, 87, 107, 104), (109, 110, 111, 108), (84, 85, 110, 109), (85, 87, 111, 110), (86, 84, 109, 108), (113, 128, 129, 115), (119, 127, 142, 138), (45, 43, 113, 115), (69, 45, 115, 129), (116, 117, 131, 130), (67, 69, 117, 116), (117, 69, 122, 126), (131, 117, 126, 134), (122, 135, 134, 126), (132, 120, 124, 133), (125, 118, 137, 141), (116, 130, 133, 124), (69, 129, 135, 122), (67, 116, 124, 120), (128, 67, 120, 132), (118, 119, 138, 137), (112, 114, 129, 128), (119, 118, 130, 131), (125, 121, 132, 133), (123, 127, 134, 135), (127, 119, 131, 134), (121, 112, 128, 132), (118, 125, 133, 130), (114, 123, 135, 129), (139, 136, 137, 138), (137, 136, 140, 141), (139, 138, 142, 143), (121, 125, 141, 140), (114, 112, 136, 139), (123, 114, 139, 143), (112, 121, 140, 136), (127, 123, 143, 142), (7, 3, 144, 145), (35, 36, 147, 146), (36, 7, 145, 147), (3, 35, 146, 144), (155, 164, 183, 182), (3, 7, 171, 170), (35, 3, 170, 172, 168, 162, 158), (36, 35, 158, 159), (156, 151, 175, 176), (161, 152, 179, 178), (151, 150, 174, 175), (150, 151, 159, 158), (151, 156, 165, 159), (157, 150, 158, 162), (156, 157, 162, 165), (152, 161, 162, 168), (153, 152, 168, 167), (160, 153, 167, 165), (161, 160, 165, 162), (164, 155, 173, 167), (163, 164, 167, 168), (154, 163, 168, 172), (155, 154, 172, 173), (149, 148, 170, 171), (148, 169, 172, 170), (166, 149, 171, 173), (169, 166, 173, 172), (186, 187, 189, 188), (179, 180, 181, 178), (185, 182, 183, 184), (177, 176, 175, 174), (152, 153, 180, 179), (148, 149, 187, 186), (150, 157, 177, 174), (164, 163, 184, 183), (153, 160, 181, 180), (169, 148, 186, 188), (157, 156, 176, 177), (163, 154, 185, 184), (160, 161, 178, 181), (149, 166, 189, 187), (154, 155, 182, 185), (166, 169, 188, 189)])
me_cube_005.polygons.foreach_set('material_index', [0, 0, 0, 0, 0, 1, 0, 0, 0, 0, 0, 0, 0, 0, 0, 0, 0, 0, 0, 0, 0, 0, 0, 0, 0, 0, 0, 0, 0, 0, 0, 0, 0, 0, 0, 0, 0, 0, 0, 0, 0, 0, 0, 0, 0, 0, 0, 0, 0, 0, 0, 0, 0, 0, 0, 0, 0, 0, 0, 0, 0, 0, 0, 0, 0, 0, 0, 0, 0, 0, 0, 0, 0, 0, 2, 2, 2, 2, 2, 2, 2, 2, 2, 2, 2, 2, 0, 0, 0, 0, 0, 0, 0, 0, 0, 0, 2, 2, 2, 2, 2, 2, 2, 2, 0, 0, 0, 0, 0, 0, 0, 0, 0, 0, 0, 0, 0, 0, 0, 0, 0, 0, 0, 0, 0, 0, 0, 0, 3, 3, 3, 0, 0, 0, 0, 0, 0, 0, 0, 0, 2, 0, 0, 0, 2, 2, 2, 2, 2, 2, 2, 2, 2, 2, 2, 2, 2, 2, 2, 2, 2, 2, 2, 2, 2, 2, 2, 2, 2, 2, 2, 2, 2, 2, 2, 2, 2, 2, 2])
_uv = me_cube_005.uv_layers.new(name='UVMap')
_uv.uv.foreach_set('vector', [0.375, 0.0, 0.625, 0.0, 0.625, 0.02435, 0.625, 0.0523, 0.625, 0.25, 0.375, 0.25, 0.375, 0.25, 0.625, 0.25, 0.625, 0.5, 0.375, 0.5, 0.375, 0.5, 0.625, 0.5, 0.625, 0.5487, 0.625, 0.5973, 0.625, 0.6084, 0.625, 0.642, 0.625, 0.6532, 0.625, 0.7016, 0.625, 0.75, 0.375, 0.75, 0.375, 0.75, 0.625, 0.75, 0.625, 1.0, 0.375, 1.0, 0.125, 0.5, 0.375, 0.5, 0.375, 0.75, 0.125, 0.75, 0.6316, 0.5066, 0.8684, 0.5066, 0.8684, 0.6967, 0.8684, 0.7243, 0.8684, 0.7434, 0.6316, 0.7434, 0.6316, 0.6981, 0.6316, 0.6528, 0.6316, 0.6417, 0.6316, 0.6086, 0.6316, 0.5978, 0.6316, 0.5522, 0.6316, 0.5066, 0.6316, 0.5522, 0.6316, 0.5522, 0.6316, 0.5066, 0.625, 0.6084, 0.625, 0.5973, 0.625, 0.5973, 0.625, 0.6084, 0.625, 0.7016, 0.625, 0.6532, 0.6316, 0.6528, 0.6316, 0.6981, 0.875, 0.6977, 0.8684, 0.6967, 0.8684, 0.6967, 0.875, 0.6977, 0.625, 0.7016, 0.625, 0.7016, 0.625, 0.6532, 0.625, 0.6532, 0.625, 0.6084, 0.6316, 0.6086, 0.6316, 0.6417, 0.625, 0.642, 0.625, 0.642, 0.6316, 0.6417, 0.6316, 0.6417, 0.625, 0.642, 0.6388, 0.5066, 0.6388, 0.5066, 0.6388, 0.5066, 0.6388, 0.5066, 0.6388, 0.5066, 0.6388, 0.5066, 0.6388, 0.5066, 0.625, 0.5487, 0.625, 0.5, 0.625, 0.5, 0.625, 0.5487, 0.6316, 0.5978, 0.6316, 0.6086, 0.6316, 0.6086, 0.6316, 0.5978, 0.625, 0.25, 0.625, 0.0523, 0.625, 0.0523, 0.625, 0.25, 0.875, 0.7257, 0.8684, 0.7243, 0.8684, 0.6967, 0.875, 0.6977, 0.625, 0.5, 0.625, 0.25, 0.625, 0.25, 0.625, 0.5, 0.6316, 0.5066, 0.6316, 0.5522, 0.6316, 0.5522, 0.6316, 0.5066, 0.6316, 0.7434, 0.8684, 0.7434, 0.8684, 0.7434, 0.6316, 0.7434, 0.625, 0.6532, 0.6316, 0.6528, 0.6316, 0.6981, 0.625, 0.7016, 0.625, 0.5487, 0.625, 0.5, 0.625, 0.5, 0.625, 0.5487, 0.6316, 0.6981, 0.6316, 0.7434, 0.6316, 0.7434, 0.6316, 0.6981, 0.625, 0.6084, 0.625, 0.5973, 0.625, 0.5973, 0.625, 0.6084, 0.6316, 0.6981, 0.6316, 0.6528, 0.6316, 0.6528, 0.6316, 0.6981, 0.6316, 0.6981, 0.6316, 0.7434, 0.6316, 0.7434, 0.6316, 0.6981, 0.6316, 0.6417, 0.6316, 0.6528, 0.6316, 0.6528, 0.6316, 0.6417, 0.6316, 0.6086, 0.625, 0.6084, 0.625, 0.6084, 0.6316, 0.6086, 0.625, 0.5487, 0.625, 0.5487, 0.625, 0.5973, 0.625, 0.5973, 0.6316, 0.7434, 0.8684, 0.7434, 0.8684, 0.7434, 0.6316, 0.7434, 0.625, 0.6532, 0.625, 0.642, 0.625, 0.642, 0.625, 0.6532, 0.625, 0.75, 0.625, 0.7016, 0.625, 0.7016, 0.625, 0.75, 0.625, 0.02435, 0.625, 0.0, 0.625, 0.0, 0.625, 0.02435, 0.6316, 0.6528, 0.625, 0.6532, 0.625, 0.6532, 0.6316, 0.6528, 0.8684, 0.7434, 0.8684, 0.7243, 0.8684, 0.7243, 0.8684, 0.7434, 0.625, 0.25, 0.625, 0.0523, 0.625, 0.0523, 0.625, 0.25, 0.625, 0.642, 0.6316, 0.6417, 0.6316, 0.6417, 0.625, 0.642, 0.8684, 0.7243, 0.875, 0.7257, 0.875, 0.7257, 0.8684, 0.7243, 0.625, 1.0, 0.625, 0.75, 0.625, 0.75, 0.625, 1.0, 0.625, 0.7016, 0.6316, 0.6981, 0.6316, 0.6981, 0.625, 0.7016, 0.8684, 0.6967, 0.8684, 0.5066, 0.8684, 0.5066, 0.8684, 0.6967, 0.8684, 0.7434, 0.8684, 0.7243, 0.875, 0.7257, 0.875, 0.75, 0.8684, 0.5066, 0.6316, 0.5066, 0.625, 0.5, 0.875, 0.5, 0.6316, 0.7434, 0.8684, 0.7434, 0.875, 0.75, 0.625, 0.75, 0.625, 0.642, 0.6316, 0.6417, 0.6316, 0.6528, 0.625, 0.6532, 0.625, 0.5973, 0.6316, 0.5978, 0.6316, 0.6086, 0.625, 0.6084, 0.625, 0.7016, 0.6316, 0.6981, 0.6316, 0.7434, 0.625, 0.75, 0.6316, 0.5066, 0.6316, 0.5522, 0.625, 0.5487, 0.625, 0.5, 0.875, 0.6977, 0.8684, 0.6967, 0.8684, 0.5066, 0.875, 0.5, 0.625, 0.7016, 0.625, 0.6532, 0.625, 0.6532, 0.625, 0.7016, 0.625, 0.6532, 0.625, 0.7016, 0.6316, 0.6981, 0.6316, 0.6528, 0.625, 0.5, 0.625, 0.25, 0.625, 0.25, 0.625, 0.5, 0.875, 0.6977, 0.875, 0.7257, 0.625, 0.02435, 0.875, 0.6977, 0.625, 0.02435, 0.625, 0.0, 0.625, 0.0, 0.625, 0.02435, 0.625, 0.75, 0.625, 0.7016, 0.625, 0.7016, 0.625, 0.75, 0.6316, 0.6417, 0.6316, 0.6528, 0.6316, 0.6528, 0.6316, 0.6417, 0.8684, 0.7434, 0.8684, 0.7243, 0.8684, 0.7243, 0.8684, 0.7434, 0.625, 1.0, 0.625, 0.75, 0.625, 0.75, 0.625, 1.0, 0.625, 0.6532, 0.625, 0.642, 0.625, 0.642, 0.625, 0.6532, 0.8684, 0.7243, 0.8684, 0.6967, 0.875, 0.6977, 0.875, 0.7257, 0.8684, 0.6967, 0.8684, 0.5066, 0.8684, 0.5066, 0.8684, 0.6967, 0.8684, 0.7243, 0.8684, 0.6967, 0.8684, 0.6967, 0.8684, 0.7243, 0.6316, 0.5978, 0.6316, 0.6086, 0.6316, 0.6086, 0.6316, 0.5978, 0.8684, 0.7243, 0.875, 0.7257, 0.875, 0.6977, 0.8684, 0.6967, 0.8684, 0.5066, 0.6316, 0.5066, 0.6316, 0.5066, 0.8684, 0.5066, 0.625, 0.6084, 0.625, 0.642, 0.6316, 0.6417, 0.6316, 0.6086, 0.6316, 0.6086, 0.6316, 0.6086, 0.6316, 0.6417, 0.6316, 0.6417, 0.625, 0.6084, 0.6316, 0.6086, 0.6316, 0.6417, 0.625, 0.642, 0.625, 0.6084, 0.625, 0.6084, 0.625, 0.6084, 0.625, 0.6084, 0.6316, 0.5522, 0.6316, 0.5522, 0.6316, 0.5978, 0.6316, 0.5978, 0.625, 0.5973, 0.625, 0.5487, 0.6316, 0.5522, 0.6316, 0.5978, 0.625, 0.5973, 0.625, 0.5487, 0.625, 0.5487, 0.625, 0.5973, 0.6316, 0.5978, 0.6316, 0.5522, 0.6316, 0.5522, 0.6316, 0.5978, 0.375, 0.0, 0.625, 0.0, 0.625, 0.25, 0.375, 0.25, 0.375, 0.25, 0.625, 0.25, 0.625, 0.5, 0.375, 0.5, 0.375, 0.5, 0.625, 0.5, 0.625, 0.75, 0.375, 0.75, 0.375, 0.75, 0.625, 0.75, 0.625, 1.0, 0.375, 1.0, 0.125, 0.5, 0.375, 0.5, 0.375, 0.75, 0.125, 0.75, 0.625, 0.5, 0.875, 0.5, 0.875, 0.75, 0.625, 0.75, 0.6248, 0.2435, 0.3752, 0.2435, 0.3752, 0.2435, 0.6248, 0.2435, 0.375, 0.25, 0.625, 0.25, 0.625, 0.5, 0.375, 0.5, 0.375, 0.5, 0.625, 0.5, 0.625, 0.75, 0.375, 0.75, 0.375, 0.75, 0.625, 0.75, 0.625, 1.0, 0.375, 1.0, 0.125, 0.5, 0.375, 0.5, 0.375, 0.75, 0.125, 0.75, 0.625, 0.5, 0.875, 0.5, 0.875, 0.75, 0.625, 0.75, 0.625, 0.6532, 0.625, 0.642, 0.625, 0.642, 0.625, 0.6532, 0.6316, 0.6417, 0.6316, 0.6528, 0.6316, 0.6528, 0.6316, 0.6417, 0.6316, 0.6981, 0.6316, 0.6981, 0.6316, 0.6528, 0.6316, 0.6528, 0.625, 1.0, 0.625, 0.75, 0.625, 0.75, 0.625, 1.0, 0.8684, 0.7243, 0.875, 0.7257, 0.875, 0.7257, 0.8684, 0.7243, 0.8684, 0.7434, 0.8684, 0.7243, 0.8684, 0.7243, 0.8684, 0.7434, 0.625, 0.02435, 0.625, 0.0, 0.625, 0.0, 0.625, 0.02435, 0.625, 0.75, 0.625, 0.7016, 0.625, 0.7016, 0.625, 0.75, 0.6316, 0.7434, 0.8684, 0.7434, 0.8684, 0.7434, 0.6316, 0.7434, 0.6316, 0.6981, 0.6316, 0.7434, 0.6316, 0.7434, 0.6316, 0.6981, 0.3752, 0.006547, 0.3752, 0.2435, 0.375, 0.25, 0.375, 0.0, 0.6248, 0.006547, 0.3752, 0.006547, 0.375, 0.0, 0.625, 0.0, 0.6248, 0.2435, 0.6248, 0.006547, 0.625, 0.0, 0.625, 0.25, 0.3752, 0.2435, 0.6248, 0.2435, 0.625, 0.25, 0.375, 0.25, 0.3752, 0.006547, 0.6248, 0.006547, 0.6248, 0.2435, 0.3752, 0.2435, 0.3752, 0.006547, 0.6248, 0.006547, 0.6248, 0.006547, 0.3752, 0.006547, 0.6248, 0.006547, 0.6248, 0.2435, 0.6248, 0.2435, 0.6248, 0.006547, 0.3752, 0.2435, 0.3752, 0.006547, 0.3752, 0.006547, 0.3752, 0.2435, 0.625, 0.6084, 0.625, 0.6084, 0.625, 0.642, 0.625, 0.642, 0.625, 0.642, 0.625, 0.642, 0.625, 0.642, 0.625, 0.642, 0.625, 0.642, 0.625, 0.6084, 0.625, 0.6084, 0.625, 0.642, 0.625, 0.642, 0.625, 0.642, 0.625, 0.642, 0.625, 0.642, 0.625, 0.6084, 0.625, 0.642, 0.625, 0.642, 0.625, 0.6084, 0.625, 0.6084, 0.625, 0.642, 0.625, 0.642, 0.625, 0.6084, 0.625, 0.642, 0.625, 0.642, 0.625, 0.642, 0.625, 0.642, 0.625, 0.642, 0.625, 0.642, 0.625, 0.642, 0.625, 0.642, 0.625, 0.642, 0.625, 0.642, 0.625, 0.642, 0.625, 0.642, 0.625, 0.6084, 0.625, 0.6084, 0.625, 0.6084, 0.625, 0.6084, 0.625, 0.6084, 0.625, 0.6084, 0.625, 0.6084, 0.625, 0.6084, 0.625, 0.6084, 0.625, 0.6084, 0.625, 0.6084, 0.625, 0.6084, 0.625, 0.642, 0.625, 0.642, 0.625, 0.642, 0.625, 0.642, 0.625, 0.6084, 0.625, 0.6084, 0.625, 0.6084, 0.625, 0.6084, 0.625, 0.6084, 0.625, 0.6084, 0.625, 0.6084, 0.625, 0.6084, 0.625, 0.6084, 0.625, 0.642, 0.625, 0.642, 0.625, 0.6084, 0.625, 0.6084, 0.625, 0.642, 0.625, 0.642, 0.625, 0.6084, 0.625, 0.642, 0.625, 0.6084, 0.625, 0.6084, 0.625, 0.642, 0.625, 0.6084, 0.625, 0.6084, 0.625, 0.6084, 0.625, 0.6084, 0.625, 0.642, 0.625, 0.642, 0.625, 0.642, 0.625, 0.642, 0.625, 0.642, 0.625, 0.642, 0.625, 0.642, 0.625, 0.642, 0.625, 0.6084, 0.625, 0.6084, 0.625, 0.6084, 0.625, 0.6084, 0.625, 0.6084, 0.625, 0.6084, 0.625, 0.6084, 0.625, 0.6084, 0.625, 0.642, 0.625, 0.642, 0.625, 0.642, 0.625, 0.642, 0.625, 0.642, 0.625, 0.6084, 0.625, 0.6084, 0.625, 0.642, 0.625, 0.6084, 0.625, 0.6084, 0.625, 0.6084, 0.625, 0.6084, 0.625, 0.642, 0.625, 0.642, 0.625, 0.642, 0.625, 0.642, 0.625, 0.6084, 0.625, 0.6084, 0.625, 0.6084, 0.625, 0.6084, 0.625, 0.642, 0.625, 0.6084, 0.625, 0.6084, 0.625, 0.642, 0.625, 0.642, 0.625, 0.642, 0.625, 0.642, 0.625, 0.642, 0.625, 0.6084, 0.625, 0.6084, 0.625, 0.6084, 0.625, 0.6084, 0.625, 0.642, 0.625, 0.642, 0.625, 0.642, 0.625, 0.642, 0.6388, 0.5066, 0.8612, 0.5066, 0.8684, 0.5066, 0.6316, 0.5066, 0.8612, 0.5066, 0.6388, 0.5066, 0.6316, 0.5066, 0.8684, 0.5066, 0.6388, 0.5066, 0.6388, 0.5066, 0.6316, 0.5066, 0.6316, 0.5066, 0.8612, 0.5066, 0.8612, 0.5066, 0.8684, 0.5066, 0.8684, 0.5066, 0.6421, 0.5066, 0.6421, 0.5066, 0.6421, 0.5066, 0.6421, 0.5066, 0.8612, 0.5066, 0.6388, 0.5066, 0.6388, 0.5066, 0.8612, 0.5066, 0.8612, 0.5066, 0.8612, 0.5066, 0.8612, 0.5066, 0.8612, 0.5066, 0.8612, 0.5066, 0.8612, 0.5066, 0.8612, 0.5066, 0.6388, 0.5066, 0.8612, 0.5066, 0.8612, 0.5066, 0.6388, 0.5066, 0.6427, 0.5066, 0.6427, 0.5066, 0.6427, 0.5066, 0.6427, 0.5066, 0.8575, 0.5066, 0.8575, 0.5066, 0.8575, 0.5066, 0.8575, 0.5066, 0.6427, 0.5066, 0.8573, 0.5066, 0.8573, 0.5066, 0.6427, 0.5066, 0.8573, 0.5066, 0.6427, 0.5066, 0.6388, 0.5066, 0.8612, 0.5066, 0.6427, 0.5066, 0.6427, 0.5066, 0.6388, 0.5066, 0.6388, 0.5066, 0.8573, 0.5066, 0.8573, 0.5066, 0.8612, 0.5066, 0.8612, 0.5066, 0.6427, 0.5066, 0.8573, 0.5066, 0.8612, 0.5066, 0.6388, 0.5066, 0.8575, 0.5066, 0.8575, 0.5066, 0.8612, 0.5066, 0.8612, 0.5066, 0.6425, 0.5066, 0.8575, 0.5066, 0.8612, 0.5066, 0.6388, 0.5066, 0.6425, 0.5066, 0.6425, 0.5066, 0.6388, 0.5066, 0.6388, 0.5066, 0.8575, 0.5066, 0.6425, 0.5066, 0.6388, 0.5066, 0.8612, 0.5066, 0.6421, 0.5066, 0.6421, 0.5066, 0.6388, 0.5066, 0.6388, 0.5066, 0.8579, 0.5066, 0.6421, 0.5066, 0.6388, 0.5066, 0.8612, 0.5066, 0.8579, 0.5066, 0.8579, 0.5066, 0.8612, 0.5066, 0.8612, 0.5066, 0.6421, 0.5066, 0.8579, 0.5066, 0.8612, 0.5066, 0.6388, 0.5066, 0.6407, 0.5066, 0.8593, 0.5066, 0.8612, 0.5066, 0.6388, 0.5066, 0.8593, 0.5066, 0.8593, 0.5066, 0.8612, 0.5066, 0.8612, 0.5066, 0.6407, 0.5066, 0.6407, 0.5066, 0.6388, 0.5066, 0.6388, 0.5066, 0.8593, 0.5066, 0.6407, 0.5066, 0.6388, 0.5066, 0.8612, 0.5066, 0.8593, 0.5066, 0.6407, 0.5066, 0.6407, 0.5066, 0.8593, 0.5066, 0.8575, 0.5066, 0.6425, 0.5066, 0.6425, 0.5066, 0.8575, 0.5066, 0.8579, 0.5066, 0.6421, 0.5066, 0.6421, 0.5066, 0.8579, 0.5066, 0.8573, 0.5066, 0.6427, 0.5066, 0.6427, 0.5066, 0.8573, 0.5066, 0.8575, 0.5066, 0.6425, 0.5066, 0.6425, 0.5066, 0.8575, 0.5066, 0.8593, 0.5066, 0.6407, 0.5066, 0.6407, 0.5066, 0.8593, 0.5066, 0.8573, 0.5066, 0.8573, 0.5066, 0.8573, 0.5066, 0.8573, 0.5066, 0.6421, 0.5066, 0.8579, 0.5066, 0.8579, 0.5066, 0.6421, 0.5066, 0.6425, 0.5066, 0.6425, 0.5066, 0.6425, 0.5066, 0.6425, 0.5066, 0.8593, 0.5066, 0.8593, 0.5066, 0.8593, 0.5066, 0.8593, 0.5066, 0.8573, 0.5066, 0.6427, 0.5066, 0.6427, 0.5066, 0.8573, 0.5066, 0.8579, 0.5066, 0.8579, 0.5066, 0.8579, 0.5066, 0.8579, 0.5066, 0.6425, 0.5066, 0.8575, 0.5066, 0.8575, 0.5066, 0.6425, 0.5066, 0.6407, 0.5066, 0.6407, 0.5066, 0.6407, 0.5066, 0.6407, 0.5066, 0.8579, 0.5066, 0.6421, 0.5066, 0.6421, 0.5066, 0.8579, 0.5066, 0.6407, 0.5066, 0.8593, 0.5066, 0.8593, 0.5066, 0.6407, 0.5066])
me_cube_005.materials.append(mat_material_005)
me_cube_005.materials.append(mat_material_004)
me_cube_005.materials.append(mat_material_003)
me_cube_005.materials.append(mat_material_002)
me_cube_005.use_remesh_fix_poles = True
me_cube_005.use_remesh_preserve_attributes = False
me_cube_005.use_mirror_vertex_groups = False
me_cube_005.update()
me_cube_006 = bpy.data.meshes.new('Cube.006')
me_cube_006.from_pydata([(-1.0, -1.0, -8.866), (-0.9474, -0.96, 1.0), (-1.0, 1.0, -8.866), (-0.8899, 0.96, 2.741), (1.0, -1.0, -8.866), (0.9474, -0.96, 1.0), (1.0, 1.0, -8.866), (0.8899, 0.96, 2.741), (-1.0, -1.0, 1.0), (-1.0, 1.0, 1.0), (1.0, 1.0, 1.0), (1.0, -1.0, 1.0), (0.9474, 0.133, 1.0), (1.0, 0.133, 1.0), (0.9474, -0.1357, 1.0), (1.0, -0.1357, 1.0), (1.0, 0.2659, 1.0), (0.9474, 0.2644, 1.0), (0.9474, -0.2697, 1.0), (1.0, -0.2697, 1.0), (1.0, -0.8496, 1.0), (0.9474, -0.8471, 1.0), (1.0, 0.8478, 1.0), (0.9474, 0.8444, 1.0), (-1.0, -0.8052, 1.0), (-0.9474, -0.8052, 1.0), (-1.0, -0.5328, 1.0), (-0.9474, -0.5328, 1.0), (-1.0, -0.5328, 32.33), (-1.0, 1.0, 32.33), (1.0, 1.0, 32.33), (1.0, -0.8496, 32.33), (1.0, -1.0, 32.33), (-1.0, -1.0, 32.33), (-0.9474, -0.5328, 32.33), (-0.8899, 0.96, 30.59), (0.8899, 0.96, 30.59), (0.9474, -0.8471, 32.33), (0.9474, -0.96, 32.33), (-0.9474, -0.96, 32.33), (0.9474, 0.2644, 32.33), (0.9474, 0.133, 32.33), (1.0, 0.2659, 32.33), (1.0, 0.133, 32.33), (0.9474, -0.1357, 32.33), (1.0, -0.1357, 32.33), (0.9474, -0.2697, 32.33), (1.0, -0.2697, 32.33), (1.0, 0.8478, 32.33), (0.9474, 0.8444, 32.33), (-1.0, -0.8052, 32.33), (-0.9474, -0.8052, 32.33), (-1.0, -0.5328, 50.09), (-1.0, 1.0, 50.09), (1.0, 1.0, 35.37), (1.0, -0.8496, 35.37), (1.0, -1.0, 35.37), (-1.0, -1.0, 50.09), (-0.9474, -0.5328, 50.09), (-0.9474, 0.96, 50.09), (0.9474, 0.96, 35.37), (0.9474, -0.8471, 35.37), (0.9474, -0.96, 35.37), (-0.9474, -0.96, 50.09), (0.9474, 0.2644, 35.37), (0.9474, 0.133, 35.37), (1.0, 0.2659, 35.37), (1.0, 0.133, 35.37), (0.9474, -0.1357, 35.37), (1.0, -0.1357, 35.37), (0.9474, -0.2697, 35.37), (1.0, -0.2697, 35.37), (1.0, 0.8478, 35.37), (0.9474, 0.8444, 35.37), (-1.0, -0.8052, 50.09), (-0.9474, -0.8052, 50.09), (-1.125, -1.052, 50.35), (-1.113, -1.052, 52.83), (-1.125, 1.052, 50.35), (-1.113, 1.052, 52.83), (1.113, -1.052, 33.57), (1.125, -1.052, 36.05), (1.113, 1.052, 33.57), (1.125, 1.052, 36.05), (-0.3011, -0.9559, 9.364), (-0.3011, -0.9559, 13.67), (-0.3011, -0.4417, 9.364), (-0.3011, -0.4417, 13.67), (0.0007234, -0.9702, 0.6348), (0.0007234, -0.9702, 15.01), (0.0007234, -0.4274, 0.6348), (0.0007234, -0.4274, 15.01), (0.9474, -0.2697, 16.67), (0.9474, -0.1357, 16.67), (1.0, -0.1357, 16.67), (1.0, -0.2697, 16.67), (0.9474, -0.96, 16.67), (0.9474, -0.8471, 16.67), (-0.9474, -0.96, 16.67), (1.0, -0.8496, 16.67), (1.0, -1.0, 16.67), (-1.0, -1.0, 16.67), (-1.0, -0.8052, 16.67), (-0.9474, -0.8052, 16.67), (-0.3011, -0.4274, 0.6348), (-0.3011, -0.9702, 0.6348), (-0.3011, -0.9702, 15.01), (-0.3011, -0.4274, 15.01), (-0.1822, -0.4417, 9.364), (-0.1822, -0.9559, 9.364), (-0.1822, -0.9559, 13.67), (-0.1822, -0.4417, 13.67), (1.183, 0.133, 35.93), (1.183, 0.133, 32.33), (1.183, -0.1357, 35.93), (1.183, -0.1357, 32.33), (1.0, 0.133, 40.99), (1.0, -0.1357, 40.99), (1.183, 0.133, 40.42), (1.183, -0.1357, 40.42), (1.0, 0.2341, 35.37), (1.183, 0.2184, 35.93), (1.0, -0.2367, 35.37), (1.183, -0.221, 35.93), (1.0, 0.2341, 40.99), (1.183, 0.2184, 40.42), (1.0, -0.2367, 40.99), (1.183, -0.221, 40.42), (1.183, 0.133, 35.37), (1.183, -0.1357, 35.37), (1.183, 0.133, 40.99), (1.183, -0.1357, 40.99), (1.183, 0.2341, 35.37), (1.183, 0.2341, 40.99), (1.183, -0.2367, 40.99), (1.183, -0.2367, 35.37), (1.179, 0.133, 35.93), (1.179, 0.133, 40.42), (1.179, -0.1357, 40.42), (1.179, -0.1357, 35.93), (1.179, 0.2184, 35.93), (1.179, 0.2184, 40.42), (1.179, -0.221, 40.42), (1.179, -0.221, 35.93), (-0.9474, 0.96, 1.0), (0.9474, 0.96, 1.0), (-0.9474, 0.96, 32.33), (0.9474, 0.96, 32.33), (-0.869, 0.8533, 3.433), (0.869, 0.8533, 3.433), (-0.8587, 0.8533, 29.76), (0.8587, 0.8533, 29.76), (-0.8601, 0.8533, 16.9), (0.8601, 0.8533, 16.57), (-0.8635, 0.8533, 9.785), (0.8635, 0.8533, 9.511), (0.8587, 0.8533, 23.77), (-0.8587, 0.8533, 23.91), (-0.8899, 0.8533, 30.59), (0.8899, 0.8533, 30.59), (0.8601, 0.8533, 22.2), (-0.8601, 0.8533, 22.35), (-0.8899, 0.8533, 23.11), (-0.8635, 0.8533, 15.36), (0.8635, 0.8533, 15.04), (0.8899, 0.8533, 22.92), (0.869, 0.8533, 8.025), (0.8899, 0.8533, 15.78), (-0.8899, 0.8533, 16.21), (-0.869, 0.8533, 8.3), (-0.8899, 0.8533, 2.741), (0.8899, 0.8533, 2.741), (-0.8899, 0.8533, 9.035), (0.8899, 0.8533, 8.674), (-0.8587, 0.8962, 29.76), (0.8587, 0.8962, 29.76), (0.8587, 0.8962, 23.77), (-0.8587, 0.8962, 23.91), (-0.8601, 0.8962, 22.35), (-0.8601, 0.8962, 16.9), (0.8601, 0.8962, 16.57), (0.8601, 0.8962, 22.2), (0.8635, 0.8962, 9.511), (0.8635, 0.8962, 15.04), (-0.8635, 0.8962, 15.36), (-0.8635, 0.8962, 9.785), (-0.869, 0.8962, 3.433), (0.869, 0.8962, 3.433), (-0.869, 0.8962, 8.3), (0.869, 0.8962, 8.025)], [], [(0, 8, 24, 26, 9, 2), (2, 9, 10, 6), (6, 10, 22, 16, 13, 15, 19, 20, 11, 4), (4, 11, 8, 0), (2, 6, 4, 0), (145, 144, 27, 25, 1, 5, 21, 18, 14, 12, 17, 23), (145, 23, 49, 147), (13, 16, 42, 43), (99, 95, 92, 97), (26, 27, 34, 28), (99, 20, 19, 95), (13, 12, 14, 15), (15, 14, 93, 94), (7, 36, 159, 165, 167, 173, 171), (22, 10, 30, 48), (17, 12, 41, 40), (29, 28, 52, 53), (24, 25, 27, 26), (10, 9, 29, 30), (147, 49, 73, 60), (38, 39, 63, 62), (71, 70, 61, 55), (48, 30, 54, 72), (37, 38, 62, 61), (43, 42, 66, 67), (61, 70, 46, 37), (97, 96, 38, 37), (93, 92, 46, 44), (12, 13, 43, 41), (22, 48, 42, 16), (96, 98, 39, 38), (95, 94, 45, 47), (100, 99, 31, 32), (102, 101, 33, 50), (92, 95, 47, 46), (98, 103, 51, 39), (9, 26, 28, 29), (94, 93, 44, 45), (103, 102, 50, 51), (101, 100, 32, 33), (99, 97, 37, 31), (27, 144, 146, 34), (63, 75, 74, 57), (59, 60, 54, 53), (62, 63, 57, 56), (69, 68, 70, 71), (66, 64, 65, 67), (55, 61, 62, 56), (60, 73, 72, 54), (52, 58, 59, 53), (31, 47, 71, 55), (47, 31, 37, 46), (30, 29, 53, 54), (28, 50, 74, 52), (50, 33, 57, 74), (32, 31, 55, 56), (44, 46, 70, 68), (39, 51, 75, 63), (33, 32, 56, 57), (47, 45, 69, 71), (75, 58, 52, 74), (34, 146, 59, 58), (51, 34, 58, 75), (40, 41, 65, 64), (51, 50, 28, 34), (146, 147, 60, 59), (43, 45, 44, 41), (65, 41, 44, 68), (67, 65, 68, 69), (43, 67, 128, 113), (73, 49, 40, 64), (66, 72, 73, 64), (42, 48, 72, 66), (40, 49, 23, 17), (76, 77, 79, 78), (78, 79, 83, 82), (82, 83, 81, 80), (80, 81, 77, 76), (78, 82, 80, 76), (83, 79, 77, 81), (87, 86, 108, 111), (104, 107, 91, 90), (90, 91, 89, 88), (88, 89, 106, 105), (104, 90, 88, 105), (91, 107, 106, 89), (19, 15, 94, 95), (14, 18, 92, 93), (21, 97, 92, 18), (8, 11, 100, 101), (25, 24, 102, 103), (1, 25, 103, 98), (24, 8, 101, 102), (11, 20, 99, 100), (5, 1, 98, 96), (21, 5, 96, 97), (84, 86, 104, 105), (85, 84, 105, 106), (87, 85, 106, 107), (86, 87, 107, 104), (109, 110, 111, 108), (84, 85, 110, 109), (85, 87, 111, 110), (86, 84, 109, 108), (113, 128, 129, 115), (119, 127, 142, 138), (45, 43, 113, 115), (69, 45, 115, 129), (116, 117, 131, 130), (67, 69, 117, 116), (117, 69, 122, 126), (131, 117, 126, 134), (122, 135, 134, 126), (132, 120, 124, 133), (125, 118, 137, 141), (116, 130, 133, 124), (69, 129, 135, 122), (67, 116, 124, 120), (128, 67, 120, 132), (118, 119, 138, 137), (112, 114, 129, 128), (119, 118, 130, 131), (125, 121, 132, 133), (123, 127, 134, 135), (127, 119, 131, 134), (121, 112, 128, 132), (118, 125, 133, 130), (114, 123, 135, 129), (139, 136, 137, 138), (137, 136, 140, 141), (139, 138, 142, 143), (121, 125, 141, 140), (114, 112, 136, 139), (123, 114, 139, 143), (112, 121, 140, 136), (127, 123, 143, 142), (7, 3, 144, 145), (35, 36, 147, 146), (36, 7, 145, 147), (3, 35, 146, 144), (155, 164, 183, 182), (3, 7, 171, 170), (35, 3, 170, 172, 168, 162, 158), (36, 35, 158, 159), (156, 151, 175, 176), (161, 152, 179, 178), (151, 150, 174, 175), (150, 151, 159, 158), (151, 156, 165, 159), (157, 150, 158, 162), (156, 157, 162, 165), (152, 161, 162, 168), (153, 152, 168, 167), (160, 153, 167, 165), (161, 160, 165, 162), (164, 155, 173, 167), (163, 164, 167, 168), (154, 163, 168, 172), (155, 154, 172, 173), (149, 148, 170, 171), (148, 169, 172, 170), (166, 149, 171, 173), (169, 166, 173, 172), (186, 187, 189, 188), (179, 180, 181, 178), (185, 182, 183, 184), (177, 176, 175, 174), (152, 153, 180, 179), (148, 149, 187, 186), (150, 157, 177, 174), (164, 163, 184, 183), (153, 160, 181, 180), (169, 148, 186, 188), (157, 156, 176, 177), (163, 154, 185, 184), (160, 161, 178, 181), (149, 166, 189, 187), (154, 155, 182, 185), (166, 169, 188, 189)])
me_cube_006.polygons.foreach_set('material_index', [0, 0, 0, 0, 0, 1, 0, 0, 0, 0, 0, 0, 0, 0, 0, 0, 0, 0, 0, 0, 0, 0, 0, 0, 0, 0, 0, 0, 0, 0, 0, 0, 0, 0, 0, 0, 0, 0, 0, 0, 0, 0, 0, 0, 0, 0, 0, 0, 0, 0, 0, 0, 0, 0, 0, 0, 0, 0, 0, 0, 0, 0, 0, 0, 0, 0, 0, 0, 0, 0, 0, 0, 0, 0, 2, 2, 2, 2, 2, 2, 2, 2, 2, 2, 2, 2, 0, 0, 0, 0, 0, 0, 0, 0, 0, 0, 2, 2, 2, 2, 2, 2, 2, 2, 0, 0, 0, 0, 0, 0, 0, 0, 0, 0, 0, 0, 0, 0, 0, 0, 0, 0, 0, 0, 0, 0, 0, 0, 3, 3, 3, 0, 0, 0, 0, 0, 0, 0, 0, 0, 2, 0, 0, 0, 2, 2, 2, 2, 2, 2, 2, 2, 2, 2, 2, 2, 2, 2, 2, 2, 2, 2, 2, 2, 2, 2, 2, 2, 2, 2, 2, 2, 2, 2, 2, 2, 2, 2, 2])
_uv = me_cube_006.uv_layers.new(name='UVMap')
_uv.uv.foreach_set('vector', [0.375, 0.0, 0.625, 0.0, 0.625, 0.02435, 0.625, 0.0523, 0.625, 0.25, 0.375, 0.25, 0.375, 0.25, 0.625, 0.25, 0.625, 0.5, 0.375, 0.5, 0.375, 0.5, 0.625, 0.5, 0.625, 0.5487, 0.625, 0.5973, 0.625, 0.6084, 0.625, 0.642, 0.625, 0.6532, 0.625, 0.7016, 0.625, 0.75, 0.375, 0.75, 0.375, 0.75, 0.625, 0.75, 0.625, 1.0, 0.375, 1.0, 0.125, 0.5, 0.375, 0.5, 0.375, 0.75, 0.125, 0.75, 0.6316, 0.5066, 0.8684, 0.5066, 0.8684, 0.6967, 0.8684, 0.7243, 0.8684, 0.7434, 0.6316, 0.7434, 0.6316, 0.6981, 0.6316, 0.6528, 0.6316, 0.6417, 0.6316, 0.6086, 0.6316, 0.5978, 0.6316, 0.5522, 0.6316, 0.5066, 0.6316, 0.5522, 0.6316, 0.5522, 0.6316, 0.5066, 0.625, 0.6084, 0.625, 0.5973, 0.625, 0.5973, 0.625, 0.6084, 0.625, 0.7016, 0.625, 0.6532, 0.6316, 0.6528, 0.6316, 0.6981, 0.875, 0.6977, 0.8684, 0.6967, 0.8684, 0.6967, 0.875, 0.6977, 0.625, 0.7016, 0.625, 0.7016, 0.625, 0.6532, 0.625, 0.6532, 0.625, 0.6084, 0.6316, 0.6086, 0.6316, 0.6417, 0.625, 0.642, 0.625, 0.642, 0.6316, 0.6417, 0.6316, 0.6417, 0.625, 0.642, 0.6388, 0.5066, 0.6388, 0.5066, 0.6388, 0.5066, 0.6388, 0.5066, 0.6388, 0.5066, 0.6388, 0.5066, 0.6388, 0.5066, 0.625, 0.5487, 0.625, 0.5, 0.625, 0.5, 0.625, 0.5487, 0.6316, 0.5978, 0.6316, 0.6086, 0.6316, 0.6086, 0.6316, 0.5978, 0.625, 0.25, 0.625, 0.0523, 0.625, 0.0523, 0.625, 0.25, 0.875, 0.7257, 0.8684, 0.7243, 0.8684, 0.6967, 0.875, 0.6977, 0.625, 0.5, 0.625, 0.25, 0.625, 0.25, 0.625, 0.5, 0.6316, 0.5066, 0.6316, 0.5522, 0.6316, 0.5522, 0.6316, 0.5066, 0.6316, 0.7434, 0.8684, 0.7434, 0.8684, 0.7434, 0.6316, 0.7434, 0.625, 0.6532, 0.6316, 0.6528, 0.6316, 0.6981, 0.625, 0.7016, 0.625, 0.5487, 0.625, 0.5, 0.625, 0.5, 0.625, 0.5487, 0.6316, 0.6981, 0.6316, 0.7434, 0.6316, 0.7434, 0.6316, 0.6981, 0.625, 0.6084, 0.625, 0.5973, 0.625, 0.5973, 0.625, 0.6084, 0.6316, 0.6981, 0.6316, 0.6528, 0.6316, 0.6528, 0.6316, 0.6981, 0.6316, 0.6981, 0.6316, 0.7434, 0.6316, 0.7434, 0.6316, 0.6981, 0.6316, 0.6417, 0.6316, 0.6528, 0.6316, 0.6528, 0.6316, 0.6417, 0.6316, 0.6086, 0.625, 0.6084, 0.625, 0.6084, 0.6316, 0.6086, 0.625, 0.5487, 0.625, 0.5487, 0.625, 0.5973, 0.625, 0.5973, 0.6316, 0.7434, 0.8684, 0.7434, 0.8684, 0.7434, 0.6316, 0.7434, 0.625, 0.6532, 0.625, 0.642, 0.625, 0.642, 0.625, 0.6532, 0.625, 0.75, 0.625, 0.7016, 0.625, 0.7016, 0.625, 0.75, 0.625, 0.02435, 0.625, 0.0, 0.625, 0.0, 0.625, 0.02435, 0.6316, 0.6528, 0.625, 0.6532, 0.625, 0.6532, 0.6316, 0.6528, 0.8684, 0.7434, 0.8684, 0.7243, 0.8684, 0.7243, 0.8684, 0.7434, 0.625, 0.25, 0.625, 0.0523, 0.625, 0.0523, 0.625, 0.25, 0.625, 0.642, 0.6316, 0.6417, 0.6316, 0.6417, 0.625, 0.642, 0.8684, 0.7243, 0.875, 0.7257, 0.875, 0.7257, 0.8684, 0.7243, 0.625, 1.0, 0.625, 0.75, 0.625, 0.75, 0.625, 1.0, 0.625, 0.7016, 0.6316, 0.6981, 0.6316, 0.6981, 0.625, 0.7016, 0.8684, 0.6967, 0.8684, 0.5066, 0.8684, 0.5066, 0.8684, 0.6967, 0.8684, 0.7434, 0.8684, 0.7243, 0.875, 0.7257, 0.875, 0.75, 0.8684, 0.5066, 0.6316, 0.5066, 0.625, 0.5, 0.875, 0.5, 0.6316, 0.7434, 0.8684, 0.7434, 0.875, 0.75, 0.625, 0.75, 0.625, 0.642, 0.6316, 0.6417, 0.6316, 0.6528, 0.625, 0.6532, 0.625, 0.5973, 0.6316, 0.5978, 0.6316, 0.6086, 0.625, 0.6084, 0.625, 0.7016, 0.6316, 0.6981, 0.6316, 0.7434, 0.625, 0.75, 0.6316, 0.5066, 0.6316, 0.5522, 0.625, 0.5487, 0.625, 0.5, 0.875, 0.6977, 0.8684, 0.6967, 0.8684, 0.5066, 0.875, 0.5, 0.625, 0.7016, 0.625, 0.6532, 0.625, 0.6532, 0.625, 0.7016, 0.625, 0.6532, 0.625, 0.7016, 0.6316, 0.6981, 0.6316, 0.6528, 0.625, 0.5, 0.625, 0.25, 0.625, 0.25, 0.625, 0.5, 0.875, 0.6977, 0.875, 0.7257, 0.625, 0.02435, 0.875, 0.6977, 0.625, 0.02435, 0.625, 0.0, 0.625, 0.0, 0.625, 0.02435, 0.625, 0.75, 0.625, 0.7016, 0.625, 0.7016, 0.625, 0.75, 0.6316, 0.6417, 0.6316, 0.6528, 0.6316, 0.6528, 0.6316, 0.6417, 0.8684, 0.7434, 0.8684, 0.7243, 0.8684, 0.7243, 0.8684, 0.7434, 0.625, 1.0, 0.625, 0.75, 0.625, 0.75, 0.625, 1.0, 0.625, 0.6532, 0.625, 0.642, 0.625, 0.642, 0.625, 0.6532, 0.8684, 0.7243, 0.8684, 0.6967, 0.875, 0.6977, 0.875, 0.7257, 0.8684, 0.6967, 0.8684, 0.5066, 0.8684, 0.5066, 0.8684, 0.6967, 0.8684, 0.7243, 0.8684, 0.6967, 0.8684, 0.6967, 0.8684, 0.7243, 0.6316, 0.5978, 0.6316, 0.6086, 0.6316, 0.6086, 0.6316, 0.5978, 0.8684, 0.7243, 0.875, 0.7257, 0.875, 0.6977, 0.8684, 0.6967, 0.8684, 0.5066, 0.6316, 0.5066, 0.6316, 0.5066, 0.8684, 0.5066, 0.625, 0.6084, 0.625, 0.642, 0.6316, 0.6417, 0.6316, 0.6086, 0.6316, 0.6086, 0.6316, 0.6086, 0.6316, 0.6417, 0.6316, 0.6417, 0.625, 0.6084, 0.6316, 0.6086, 0.6316, 0.6417, 0.625, 0.642, 0.625, 0.6084, 0.625, 0.6084, 0.625, 0.6084, 0.625, 0.6084, 0.6316, 0.5522, 0.6316, 0.5522, 0.6316, 0.5978, 0.6316, 0.5978, 0.625, 0.5973, 0.625, 0.5487, 0.6316, 0.5522, 0.6316, 0.5978, 0.625, 0.5973, 0.625, 0.5487, 0.625, 0.5487, 0.625, 0.5973, 0.6316, 0.5978, 0.6316, 0.5522, 0.6316, 0.5522, 0.6316, 0.5978, 0.375, 0.0, 0.625, 0.0, 0.625, 0.25, 0.375, 0.25, 0.375, 0.25, 0.625, 0.25, 0.625, 0.5, 0.375, 0.5, 0.375, 0.5, 0.625, 0.5, 0.625, 0.75, 0.375, 0.75, 0.375, 0.75, 0.625, 0.75, 0.625, 1.0, 0.375, 1.0, 0.125, 0.5, 0.375, 0.5, 0.375, 0.75, 0.125, 0.75, 0.625, 0.5, 0.875, 0.5, 0.875, 0.75, 0.625, 0.75, 0.6248, 0.2435, 0.3752, 0.2435, 0.3752, 0.2435, 0.6248, 0.2435, 0.375, 0.25, 0.625, 0.25, 0.625, 0.5, 0.375, 0.5, 0.375, 0.5, 0.625, 0.5, 0.625, 0.75, 0.375, 0.75, 0.375, 0.75, 0.625, 0.75, 0.625, 1.0, 0.375, 1.0, 0.125, 0.5, 0.375, 0.5, 0.375, 0.75, 0.125, 0.75, 0.625, 0.5, 0.875, 0.5, 0.875, 0.75, 0.625, 0.75, 0.625, 0.6532, 0.625, 0.642, 0.625, 0.642, 0.625, 0.6532, 0.6316, 0.6417, 0.6316, 0.6528, 0.6316, 0.6528, 0.6316, 0.6417, 0.6316, 0.6981, 0.6316, 0.6981, 0.6316, 0.6528, 0.6316, 0.6528, 0.625, 1.0, 0.625, 0.75, 0.625, 0.75, 0.625, 1.0, 0.8684, 0.7243, 0.875, 0.7257, 0.875, 0.7257, 0.8684, 0.7243, 0.8684, 0.7434, 0.8684, 0.7243, 0.8684, 0.7243, 0.8684, 0.7434, 0.625, 0.02435, 0.625, 0.0, 0.625, 0.0, 0.625, 0.02435, 0.625, 0.75, 0.625, 0.7016, 0.625, 0.7016, 0.625, 0.75, 0.6316, 0.7434, 0.8684, 0.7434, 0.8684, 0.7434, 0.6316, 0.7434, 0.6316, 0.6981, 0.6316, 0.7434, 0.6316, 0.7434, 0.6316, 0.6981, 0.3752, 0.006547, 0.3752, 0.2435, 0.375, 0.25, 0.375, 0.0, 0.6248, 0.006547, 0.3752, 0.006547, 0.375, 0.0, 0.625, 0.0, 0.6248, 0.2435, 0.6248, 0.006547, 0.625, 0.0, 0.625, 0.25, 0.3752, 0.2435, 0.6248, 0.2435, 0.625, 0.25, 0.375, 0.25, 0.3752, 0.006547, 0.6248, 0.006547, 0.6248, 0.2435, 0.3752, 0.2435, 0.3752, 0.006547, 0.6248, 0.006547, 0.6248, 0.006547, 0.3752, 0.006547, 0.6248, 0.006547, 0.6248, 0.2435, 0.6248, 0.2435, 0.6248, 0.006547, 0.3752, 0.2435, 0.3752, 0.006547, 0.3752, 0.006547, 0.3752, 0.2435, 0.625, 0.6084, 0.625, 0.6084, 0.625, 0.642, 0.625, 0.642, 0.625, 0.642, 0.625, 0.642, 0.625, 0.642, 0.625, 0.642, 0.625, 0.642, 0.625, 0.6084, 0.625, 0.6084, 0.625, 0.642, 0.625, 0.642, 0.625, 0.642, 0.625, 0.642, 0.625, 0.642, 0.625, 0.6084, 0.625, 0.642, 0.625, 0.642, 0.625, 0.6084, 0.625, 0.6084, 0.625, 0.642, 0.625, 0.642, 0.625, 0.6084, 0.625, 0.642, 0.625, 0.642, 0.625, 0.642, 0.625, 0.642, 0.625, 0.642, 0.625, 0.642, 0.625, 0.642, 0.625, 0.642, 0.625, 0.642, 0.625, 0.642, 0.625, 0.642, 0.625, 0.642, 0.625, 0.6084, 0.625, 0.6084, 0.625, 0.6084, 0.625, 0.6084, 0.625, 0.6084, 0.625, 0.6084, 0.625, 0.6084, 0.625, 0.6084, 0.625, 0.6084, 0.625, 0.6084, 0.625, 0.6084, 0.625, 0.6084, 0.625, 0.642, 0.625, 0.642, 0.625, 0.642, 0.625, 0.642, 0.625, 0.6084, 0.625, 0.6084, 0.625, 0.6084, 0.625, 0.6084, 0.625, 0.6084, 0.625, 0.6084, 0.625, 0.6084, 0.625, 0.6084, 0.625, 0.6084, 0.625, 0.642, 0.625, 0.642, 0.625, 0.6084, 0.625, 0.6084, 0.625, 0.642, 0.625, 0.642, 0.625, 0.6084, 0.625, 0.642, 0.625, 0.6084, 0.625, 0.6084, 0.625, 0.642, 0.625, 0.6084, 0.625, 0.6084, 0.625, 0.6084, 0.625, 0.6084, 0.625, 0.642, 0.625, 0.642, 0.625, 0.642, 0.625, 0.642, 0.625, 0.642, 0.625, 0.642, 0.625, 0.642, 0.625, 0.642, 0.625, 0.6084, 0.625, 0.6084, 0.625, 0.6084, 0.625, 0.6084, 0.625, 0.6084, 0.625, 0.6084, 0.625, 0.6084, 0.625, 0.6084, 0.625, 0.642, 0.625, 0.642, 0.625, 0.642, 0.625, 0.642, 0.625, 0.642, 0.625, 0.6084, 0.625, 0.6084, 0.625, 0.642, 0.625, 0.6084, 0.625, 0.6084, 0.625, 0.6084, 0.625, 0.6084, 0.625, 0.642, 0.625, 0.642, 0.625, 0.642, 0.625, 0.642, 0.625, 0.6084, 0.625, 0.6084, 0.625, 0.6084, 0.625, 0.6084, 0.625, 0.642, 0.625, 0.6084, 0.625, 0.6084, 0.625, 0.642, 0.625, 0.642, 0.625, 0.642, 0.625, 0.642, 0.625, 0.642, 0.625, 0.6084, 0.625, 0.6084, 0.625, 0.6084, 0.625, 0.6084, 0.625, 0.642, 0.625, 0.642, 0.625, 0.642, 0.625, 0.642, 0.6388, 0.5066, 0.8612, 0.5066, 0.8684, 0.5066, 0.6316, 0.5066, 0.8612, 0.5066, 0.6388, 0.5066, 0.6316, 0.5066, 0.8684, 0.5066, 0.6388, 0.5066, 0.6388, 0.5066, 0.6316, 0.5066, 0.6316, 0.5066, 0.8612, 0.5066, 0.8612, 0.5066, 0.8684, 0.5066, 0.8684, 0.5066, 0.6421, 0.5066, 0.6421, 0.5066, 0.6421, 0.5066, 0.6421, 0.5066, 0.8612, 0.5066, 0.6388, 0.5066, 0.6388, 0.5066, 0.8612, 0.5066, 0.8612, 0.5066, 0.8612, 0.5066, 0.8612, 0.5066, 0.8612, 0.5066, 0.8612, 0.5066, 0.8612, 0.5066, 0.8612, 0.5066, 0.6388, 0.5066, 0.8612, 0.5066, 0.8612, 0.5066, 0.6388, 0.5066, 0.6427, 0.5066, 0.6427, 0.5066, 0.6427, 0.5066, 0.6427, 0.5066, 0.8575, 0.5066, 0.8575, 0.5066, 0.8575, 0.5066, 0.8575, 0.5066, 0.6427, 0.5066, 0.8573, 0.5066, 0.8573, 0.5066, 0.6427, 0.5066, 0.8573, 0.5066, 0.6427, 0.5066, 0.6388, 0.5066, 0.8612, 0.5066, 0.6427, 0.5066, 0.6427, 0.5066, 0.6388, 0.5066, 0.6388, 0.5066, 0.8573, 0.5066, 0.8573, 0.5066, 0.8612, 0.5066, 0.8612, 0.5066, 0.6427, 0.5066, 0.8573, 0.5066, 0.8612, 0.5066, 0.6388, 0.5066, 0.8575, 0.5066, 0.8575, 0.5066, 0.8612, 0.5066, 0.8612, 0.5066, 0.6425, 0.5066, 0.8575, 0.5066, 0.8612, 0.5066, 0.6388, 0.5066, 0.6425, 0.5066, 0.6425, 0.5066, 0.6388, 0.5066, 0.6388, 0.5066, 0.8575, 0.5066, 0.6425, 0.5066, 0.6388, 0.5066, 0.8612, 0.5066, 0.6421, 0.5066, 0.6421, 0.5066, 0.6388, 0.5066, 0.6388, 0.5066, 0.8579, 0.5066, 0.6421, 0.5066, 0.6388, 0.5066, 0.8612, 0.5066, 0.8579, 0.5066, 0.8579, 0.5066, 0.8612, 0.5066, 0.8612, 0.5066, 0.6421, 0.5066, 0.8579, 0.5066, 0.8612, 0.5066, 0.6388, 0.5066, 0.6407, 0.5066, 0.8593, 0.5066, 0.8612, 0.5066, 0.6388, 0.5066, 0.8593, 0.5066, 0.8593, 0.5066, 0.8612, 0.5066, 0.8612, 0.5066, 0.6407, 0.5066, 0.6407, 0.5066, 0.6388, 0.5066, 0.6388, 0.5066, 0.8593, 0.5066, 0.6407, 0.5066, 0.6388, 0.5066, 0.8612, 0.5066, 0.8593, 0.5066, 0.6407, 0.5066, 0.6407, 0.5066, 0.8593, 0.5066, 0.8575, 0.5066, 0.6425, 0.5066, 0.6425, 0.5066, 0.8575, 0.5066, 0.8579, 0.5066, 0.6421, 0.5066, 0.6421, 0.5066, 0.8579, 0.5066, 0.8573, 0.5066, 0.6427, 0.5066, 0.6427, 0.5066, 0.8573, 0.5066, 0.8575, 0.5066, 0.6425, 0.5066, 0.6425, 0.5066, 0.8575, 0.5066, 0.8593, 0.5066, 0.6407, 0.5066, 0.6407, 0.5066, 0.8593, 0.5066, 0.8573, 0.5066, 0.8573, 0.5066, 0.8573, 0.5066, 0.8573, 0.5066, 0.6421, 0.5066, 0.8579, 0.5066, 0.8579, 0.5066, 0.6421, 0.5066, 0.6425, 0.5066, 0.6425, 0.5066, 0.6425, 0.5066, 0.6425, 0.5066, 0.8593, 0.5066, 0.8593, 0.5066, 0.8593, 0.5066, 0.8593, 0.5066, 0.8573, 0.5066, 0.6427, 0.5066, 0.6427, 0.5066, 0.8573, 0.5066, 0.8579, 0.5066, 0.8579, 0.5066, 0.8579, 0.5066, 0.8579, 0.5066, 0.6425, 0.5066, 0.8575, 0.5066, 0.8575, 0.5066, 0.6425, 0.5066, 0.6407, 0.5066, 0.6407, 0.5066, 0.6407, 0.5066, 0.6407, 0.5066, 0.8579, 0.5066, 0.6421, 0.5066, 0.6421, 0.5066, 0.8579, 0.5066, 0.6407, 0.5066, 0.8593, 0.5066, 0.8593, 0.5066, 0.6407, 0.5066])
me_cube_006.materials.append(mat_material_009)
me_cube_006.materials.append(mat_material_008)
me_cube_006.materials.append(mat_material_007)
me_cube_006.materials.append(mat_material_006)
me_cube_006.use_remesh_fix_poles = True
me_cube_006.use_remesh_preserve_attributes = False
me_cube_006.use_mirror_vertex_groups = False
me_cube_006.update()

# ---- objects
ob_smallshop_lod0 = bpy.data.objects.new('SmallShop_LOD0', me_cube_004)
ob_smallshop_lod1 = bpy.data.objects.new('SmallShop_LOD1', me_cube_005)
ob_smallshop_lod2 = bpy.data.objects.new('SmallShop_LOD2', me_cube_006)

# ---- transforms, parenting, visibility, modifiers, constraints
ob_smallshop_lod0.location = (0.0, 0.0, 0.0)
ob_smallshop_lod0.scale = (7.139, 9.911, 0.1806)
ob_smallshop_lod0.lineart.crease_threshold = 0.0
ob_smallshop_lod1.location = (0.0, 0.0, 0.0)
ob_smallshop_lod1.scale = (7.139, 9.911, 0.1806)
ob_smallshop_lod1.lineart.crease_threshold = 0.0
ob_smallshop_lod2.location = (0.0, 0.0, 0.0)
ob_smallshop_lod2.scale = (7.139, 9.911, 0.1806)
ob_smallshop_lod2.lineart.crease_threshold = 0.0

# ---- collection membership
col_collection.objects.link(ob_smallshop_lod0)
col_collection.objects.link(ob_smallshop_lod1)
col_collection.objects.link(ob_smallshop_lod2)

# ---- scene / render settings (as saved in the file)
scene.frame_start = 1; scene.frame_end = 250; scene.frame_set(1)
scene.render.engine = 'BLENDER_EEVEE_NEXT'
scene.cycles.use_denoising = False
scene.cycles.samples = 128
scene.cycles.sampling_pattern = 'TABULATED_SOBOL'
scene.cycles.use_adaptive_sampling = False
scene.cycles.use_light_tree = False
scene.view_settings.view_transform = 'Filmic'
bpy.context.view_layer.update()

# ---- added for rendering (the .blend has no active camera and no usable light): camera, sun
cam_auto = bpy.data.cameras.new('AutoCamera')
cam_auto.lens = 50.0
cam_auto.sensor_width = 36.0
cam_auto.clip_end = 1000.0
ob_auto_camera = bpy.data.objects.new('AutoCamera', cam_auto)
scene.collection.objects.link(ob_auto_camera)
ob_auto_camera.location = (26.8671, -31.9934, 25.2989)
ob_auto_camera.rotation_euler = (1.09748, -7.21219e-08, 0.694738)
scene.camera = ob_auto_camera
light_auto_sun = bpy.data.lights.new('AutoSun', 'SUN')
light_auto_sun.energy = 3.0
light_auto_sun.angle = 0.0523599
ob_auto_sun = bpy.data.objects.new('AutoSun', light_auto_sun)
scene.collection.objects.link(ob_auto_sun)
ob_auto_sun.rotation_euler = (0.872665, 0.174533, 0.523599)
bpy.context.view_layer.update()
